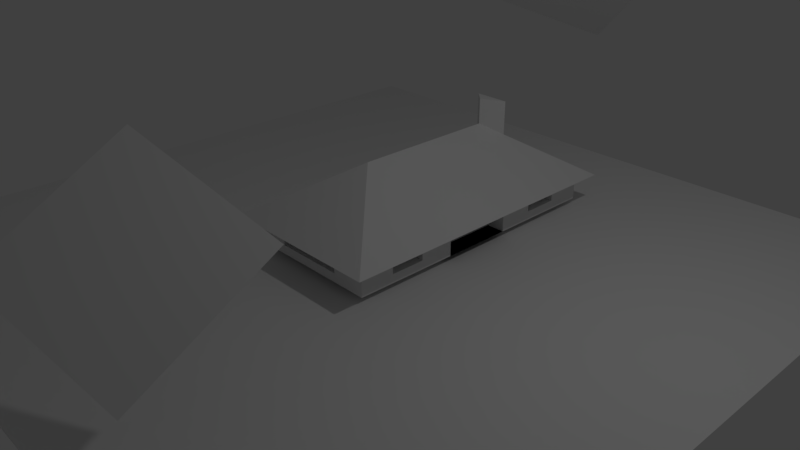 # Source: blenderHouse.blend  (saved by Blender 2.79.0; exported with 4.5.12 LTS)
import bpy
from mathutils import Matrix  # noqa: F401  (used for matrix-valued properties, if any)

bpy.ops.wm.read_factory_settings(use_empty=True)
scene = bpy.context.scene
scene.name = 'Scene'

# ---- collections
col_collection_1 = bpy.data.collections.new('Collection 1'); scene.collection.children.link(col_collection_1)

# ---- materials (node trees are filled in below, after node groups)
mat_material_002 = bpy.data.materials.new('Material.002')
mat_material_002.alpha_threshold = 0.0
mat_material_002.use_transparent_shadow = False
mat_material_002.roughness = 0.5
mat_material_001 = bpy.data.materials.new('Material.001')
mat_material_001.alpha_threshold = 0.0
mat_material_001.use_transparent_shadow = False
mat_material_001.roughness = 0.5

# ---- material node trees

# ---- world
world_world = bpy.data.worlds.new('World'); scene.world = world_world
world_world.color = (0.05088, 0.05088, 0.05088)
world_world.use_sun_shadow = False
world_world.sun_shadow_jitter_overblur = 0.0
world_world.cycles.sampling_method = 'MANUAL'

# ---- cameras
cam_camera = bpy.data.cameras.new('Camera')
cam_camera.clip_end = 100.0
cam_camera.lens = 35.0
cam_camera.sensor_width = 32.0
cam_camera.sensor_height = 18.0
cam_camera.ortho_scale = 7.314
cam_camera.dof.focus_distance = 0.0
cam_camera.dof.aperture_fstop = 128.0

# ---- lights
light_lamp = bpy.data.lights.new('Lamp', 'POINT')
light_lamp.transmission_factor = 0.0
light_lamp.cutoff_distance = 30.0
light_lamp.energy = 100.0
light_lamp.shadow_buffer_clip_start = 1.001
light_lamp.shadow_soft_size = 0.1
light_lamp.shadow_maximum_resolution = 0.006
light_lamp.use_absolute_resolution = True

# ---- meshes
me_plane = bpy.data.meshes.new('Plane')
me_plane.from_pydata([(-1.0, -1.0, 0.0), (1.0, -1.0, 0.0), (-1.0, 1.0, 0.0), (1.0, 1.0, 0.0)], [], [(0, 1, 3, 2)])
me_plane.materials.append(mat_material_002)
me_plane.use_remesh_preserve_volume = False
me_plane.use_remesh_preserve_attributes = False
me_plane.use_mirror_vertex_groups = False
me_plane.update()
me_cube_001 = bpy.data.meshes.new('Cube.001')
me_cube_001.from_pydata([(-1.0, -1.0, -1.0), (-1.0, -1.0, -0.5), (-1.0, 1.0, -1.0), (-1.0, 1.0, -0.5), (1.0, -1.0, -1.0), (1.0, -1.0, -0.5), (1.0, 1.0, -1.0), (1.0, 1.0, -0.5), (0.0, 0.0, 0.1373), (1.2, -1.2, -0.6277), (-1.2, 1.2, -0.6277), (-1.2, -1.2, -0.6277), (1.2, 1.2, -0.6277), (-1.0, 3.086, -0.5), (-1.0, 3.086, -1.0), (1.0, 3.086, -1.0), (1.0, 3.086, -0.5), (-1.2, 3.286, -0.6277), (1.2, 3.286, -0.6277), (0.0, 2.086, 0.1373), (-1.0, 0.0, -1.0), (-1.0, -1.0, -0.75), (-1.0, 0.0, -0.5), (-1.0, 1.0, -0.75), (0.0, 1.0, -1.0), (-1.2, 2.243, -0.6277), (1.0, 0.0, -1.0), (1.0, 0.0, -0.5), (1.0, -1.0, -0.75), (0.0, -1.0, -1.0), (0.0, -1.0, -0.5), (-1.1, -1.1, -0.5638), (1.1, -1.1, -0.5638), (0.2663, 1.1, -0.5638), (1.1, 1.1, -0.5638), (0.0, -1.2, -0.6277), (1.2, 0.0, -0.6277), (0.0, 1.2, -0.6277), (-0.5, -0.5, -0.1813), (-1.2, 0.0, -0.6277), (-0.5, 0.5, -0.1813), (0.5, 0.5, -0.1813), (0.5, -0.5, -0.1813), (-1.0, 3.086, -0.75), (0.0, 3.086, -1.0), (0.0, 3.086, -0.5), (1.0, 3.086, -0.75), (-1.1, 3.186, -0.5638), (1.1, 3.186, -0.5638), (0.0, 3.286, -0.6277), (-0.5, 2.586, -0.1813), (0.5, 2.586, -0.1813), (1.2, 2.243, -0.6277), (-1.0, 2.043, -0.5), (-1.0, 2.043, -1.0), (0.0, 1.043, 0.1373), (1.0, 2.043, -1.0), (1.0, 2.043, -0.5), (0.5, 1.543, -0.1813), (0.0, 2.043, -1.0), (1.1, 2.143, -0.5638), (1.0, 2.043, -0.75), (-0.5, 1.543, -0.1813), (0.0, 3.186, -0.5638), (0.0, 3.086, -0.75), (0.0, -1.1, -0.5638), (-1.1, 0.0, -0.5638), (0.0, 2.243, -0.6277), (1.1, 0.0, -0.5638), (-1.0, 2.043, -0.75), (0.0, 0.0, -1.0), (0.0, -1.0, -0.75), (1.0, 0.0, -0.75), (-1.1, 2.143, -0.5638), (-1.0, 0.0, -0.75), (-1.0, -0.5, -1.0), (-1.0, -1.0, -0.625), (-1.0, 0.5, -0.5), (-1.0, 1.0, -0.875), (-0.5, 1.0, -1.0), (-1.2, 2.765, -0.6277), (1.0, 0.5, -1.0), (1.0, -0.5, -0.5), (1.0, -1.0, -0.875), (0.5, -1.0, -1.0), (-0.5, -1.0, -0.5), (-1.05, -1.05, -0.5319), (1.15, -1.15, -0.5958), (-1.05, 1.05, -0.5319), (1.15, 1.15, -0.5958), (-0.6002, -1.2, -0.6277), (1.2, -0.6002, -0.6277), (0.6002, 1.2, -0.6277), (-0.25, -0.25, -0.02202), (-1.2, 0.6002, -0.6277), (-0.25, 0.25, -0.02202), (0.75, 0.75, -0.3407), (0.75, -0.75, -0.3407), (-1.0, 3.086, -0.875), (-0.5, 3.086, -1.0), (0.5, 3.086, -0.5), (1.0, 3.086, -0.875), (-1.05, 3.136, -0.5319), (1.15, 3.236, -0.5958), (0.6002, 3.286, -0.6277), (-0.25, 2.336, -0.02202), (0.75, 2.836, -0.3407), (1.2, 1.722, -0.6277), (-1.0, 2.564, -0.5), (-1.0, 1.521, -1.0), (0.0, 1.564, 0.1373), (1.0, 2.564, -1.0), (1.0, 1.521, -0.5), (-1.0, 0.5, -1.0), (-1.0, -1.0, -0.875), (-1.0, -0.5, -0.5), (-1.0, 1.0, -0.625), (0.5, 1.0, -1.0), (-1.2, 1.722, -0.6277), (1.0, 1.0, -0.625), (1.0, -0.5, -1.0), (1.0, 0.5, -0.5), (1.0, -1.0, -0.625), (-0.5, -1.0, -1.0), (0.5, -1.0, -0.5), (-1.15, -1.15, -0.5958), (1.05, -1.05, -0.5319), (-1.15, 1.15, -0.5958), (1.05, 1.05, -0.5319), (0.6002, -1.2, -0.6277), (1.2, 0.6002, -0.6277), (-0.6002, 1.2, -0.6277), (-0.75, -0.75, -0.3407), (-1.2, -0.6002, -0.6277), (-0.75, 0.75, -0.3407), (0.25, 0.25, -0.02202), (0.25, -0.25, -0.02202), (-1.0, 3.086, -0.625), (0.5, 3.086, -1.0), (-0.5, 3.086, -0.5), (1.0, 3.086, -0.625), (-1.15, 3.236, -0.5958), (1.05, 3.136, -0.5319), (-0.6002, 3.286, -0.6277), (-0.75, 2.836, -0.3407), (0.25, 2.336, -0.02202), (1.2, 2.765, -0.6277), (-1.0, 1.521, -0.5), (-1.0, 2.564, -1.0), (0.0, 0.5214, 0.1373), (1.0, 1.521, -1.0), (1.0, 2.564, -0.5), (0.5, 2.064, -0.1813), (0.5, 1.021, -0.1813), (0.25, 1.293, -0.02202), (0.75, 1.793, -0.3407), (0.0, 2.564, -1.0), (0.0, 1.521, -1.0), (0.5, 2.043, -1.0), (-0.5, 2.043, -1.0), (1.1, 2.664, -0.5638), (1.1, 1.622, -0.5638), (1.05, 2.093, -0.5319), (1.15, 2.193, -0.5958), (1.0, 2.564, -0.75), (1.0, 1.521, -0.75), (1.0, 2.043, -0.625), (1.0, 2.043, -0.875), (-0.5, 2.064, -0.1813), (-0.5, 1.021, -0.1813), (-0.75, 1.793, -0.3407), (-0.25, 1.293, -0.02202), (0.0, 3.236, -0.5958), (0.0, 3.136, -0.5319), (-0.5501, 3.186, -0.5638), (0.5501, 3.186, -0.5638), (0.0, 2.586, -0.1813), (0.25, 2.836, -0.3407), (-0.25, 2.836, -0.3407), (0.5, 3.086, -0.75), (-0.5, 3.086, -0.75), (0.0, 3.086, -0.875), (0.0, 3.086, -0.625), (0.0, -1.15, -0.5958), (0.0, -1.05, -0.5319), (0.5501, -1.1, -0.5638), (-0.5501, -1.1, -0.5638), (-1.15, 0.0, -0.5958), (-1.05, 0.0, -0.5319), (-1.1, -0.5501, -0.5638), (-1.1, 0.5501, -0.5638), (0.0, 2.765, -0.6277), (0.0, 1.722, -0.6277), (0.6002, 2.243, -0.6277), (-0.6002, 2.243, -0.6277), (0.0, -0.5, -0.1813), (-0.25, -0.75, -0.3407), (0.25, -0.75, -0.3407), (-0.5, 0.0, -0.1813), (-0.75, 0.25, -0.3407), (-0.75, -0.25, -0.3407), (0.5, 0.0, -0.1813), (0.75, -0.25, -0.3407), (0.75, 0.25, -0.3407), (1.15, 0.0, -0.5958), (1.05, 0.0, -0.5319), (1.1, 0.5501, -0.5638), (1.1, -0.5501, -0.5638), (-1.0, 2.564, -0.75), (-1.0, 1.521, -0.75), (-1.0, 2.043, -0.875), (-1.0, 2.043, -0.625), (0.0, -0.5, -1.0), (0.0, 0.5, -1.0), (-0.5, 0.0, -1.0), (0.5, 0.0, -1.0), (-0.5, -1.0, -0.75), (0.5, -1.0, -0.75), (0.0, -1.0, -0.875), (0.0, -1.0, -0.625), (1.0, -0.5, -0.75), (1.0, 0.5, -0.75), (1.0, 0.0, -0.875), (1.0, 0.0, -0.625), (-1.1, 2.664, -0.5638), (-1.1, 1.622, -0.5638), (-1.15, 2.193, -0.5958), (-1.05, 2.093, -0.5319), (-1.0, 0.5, -0.75), (-1.0, -0.5, -0.75), (-1.0, 0.0, -0.875), (-1.0, 0.0, -0.625), (-1.0, -0.5, -0.625), (-1.0, -0.5, -0.875), (-1.0, 0.5, -0.875), (-1.05, 1.571, -0.5319), (-1.15, 1.672, -0.5958), (-1.15, 2.714, -0.5958), (1.0, 0.5, -0.625), (1.0, 0.5, -0.875), (1.0, -0.5, -0.875), (0.5, -1.0, -0.625), (0.5, -1.0, -0.875), (-0.5, -1.0, -0.875), (0.5, 0.5, -1.0), (-0.5, 0.5, -1.0), (-0.5, -0.5, -1.0), (-1.0, 1.521, -0.625), (-1.0, 1.521, -0.875), (-1.0, 2.564, -0.875), (1.05, -0.525, -0.5319), (1.05, 0.525, -0.5319), (1.15, 0.5751, -0.5958), (-0.6002, 1.722, -0.6277), (0.6002, 1.722, -0.6277), (0.6002, 2.765, -0.6277), (-1.05, 0.525, -0.5319), (-1.05, -0.525, -0.5319), (-1.15, -0.5751, -0.5958), (-0.525, -1.05, -0.5319), (0.525, -1.05, -0.5319), (0.5751, -1.15, -0.5958), (-0.5, 3.086, -0.625), (-0.5, 3.086, -0.875), (0.5, 3.086, -0.875), (0.525, 3.136, -0.5319), (-0.525, 3.136, -0.5319), (-0.5751, 3.236, -0.5958), (-0.25, 0.7714, -0.02202), (-0.75, 1.271, -0.3407), (-0.75, 2.314, -0.3407), (1.0, 1.521, -0.875), (1.0, 1.521, -0.625), (1.0, 2.564, -0.625), (1.15, 1.672, -0.5958), (1.05, 1.571, -0.5319), (1.05, 2.614, -0.5319), (-0.5, 1.521, -1.0), (0.5, 1.521, -1.0), (0.5, 2.564, -1.0), (0.75, 1.271, -0.3407), (0.25, 0.7714, -0.02202), (0.25, 1.814, -0.02202), (0.75, 2.314, -0.3407), (-0.5, 2.564, -1.0), (1.15, 2.714, -0.5958), (1.0, 2.564, -0.875), (-0.25, 1.814, -0.02202), (0.5751, 3.236, -0.5958), (0.5, 3.086, -0.625), (-0.5751, -1.15, -0.5958), (-1.15, 0.5751, -0.5958), (-0.6002, 2.765, -0.6277), (1.15, -0.5751, -0.5958), (-1.0, 2.564, -0.625), (0.5, -0.5, -1.0), (-0.5, -1.0, -0.625), (1.0, -0.5, -0.625), (-1.05, 2.614, -0.5319), (-1.0, 0.5, -0.625), (-0.5, 2.647, -0.75), (0.0, 2.647, -0.75), (0.5, 2.647, -0.75), (0.0, 2.647, -0.875), (-0.5, 2.647, -0.875), (0.5, 2.647, -0.875), (0.5, -0.6637, -0.75), (0.0, -0.6637, -0.75), (-0.5, -0.6637, -0.75), (0.0, -0.6637, -0.875), (0.5, -0.6637, -0.875), (-0.5, -0.6637, -0.875), (0.7381, 1.0, -0.875), (0.7381, 1.0, -1.0), (0.7381, 0.5, -1.0), (0.7381, 1.0, -0.625), (0.7381, 1.0, -0.75), (0.7381, 1.521, -1.0), (0.7381, 1.521, -0.75), (0.7381, 0.5, -0.75), (0.7381, 0.5, -0.625), (0.7381, 0.5, -0.875), (0.7381, 1.521, -0.875), (0.7381, 1.521, -0.625), (0.7366, 2.043, -0.875), (0.7366, 2.043, -0.75), (0.7366, 2.564, -0.75), (0.7366, 0.0, -0.75), (0.7366, -0.5, -0.75), (0.7366, 0.0, -0.875), (0.7366, -0.5, -0.875), (0.7366, 2.564, -0.875), (-0.25, 2.336, 0.4634), (0.0, 2.086, 0.5006), (0.25, 2.336, 0.4634), (0.01236, 2.19, 0.4463), (-5.004, -4.964, -1.097), (4.996, -4.964, -1.097), (-5.004, 5.036, -1.097), (4.996, 5.036, -1.097), (0.2249, -4.947, 0.5075), (2.017, -4.505, -0.2617), (0.2234, -3.211, 1.502), (2.016, -2.758, 0.7325)], [(333, 335)], [(299, 77, 3, 116), (298, 108, 13, 102), (297, 82, 5, 122), (296, 85, 1, 76), (295, 120, 4, 84), (294, 108, 13, 137), (293, 87, 9, 91), (5, 82, 97), (3, 77, 134), (1, 85, 132), (292, 80, 17, 143), (291, 127, 10, 94), (290, 125, 11, 90), (289, 100, 16, 140), (16, 100, 106), (288, 103, 18, 104), (287, 110, 19, 105), (286, 111, 15, 101), (285, 146, 18, 103), (284, 148, 14, 99), (283, 151, 16, 106), (282, 152, 51, 145), (281, 153, 58, 154), (280, 112, 57, 155), (279, 156, 44, 138), (278, 157, 59, 158), (277, 109, 54, 159), (276, 160, 48, 142), (275, 161, 60, 162), (274, 107, 52, 163), (273, 164, 46, 140), (272, 165, 61, 166), (271, 150, 56, 167), (270, 168, 50, 144), (269, 169, 62, 170), (268, 149, 55, 171), (267, 172, 49, 143), (266, 173, 63, 174), (265, 142, 48, 175), (51, 176, 145), (51, 177, 176), (45, 139, 178), (264, 179, 46, 101), (181, 263, 304, 303), (262, 139, 45, 182), (261, 183, 35, 129), (260, 184, 65, 185), (259, 86, 31, 186), (258, 187, 39, 133), (257, 188, 66, 189), (256, 88, 33, 190), (255, 191, 49, 104), (254, 192, 67, 193), (253, 118, 25, 194), (38, 195, 93), (38, 196, 195), (30, 124, 197), (40, 198, 95), (40, 199, 198), (22, 115, 200), (42, 201, 136), (42, 202, 201), (27, 121, 203), (252, 204, 36, 130), (251, 205, 68, 206), (250, 126, 32, 207), (249, 208, 43, 98), (248, 209, 69, 210), (247, 147, 53, 211), (246, 212, 29, 123), (245, 213, 70, 214), (244, 81, 26, 215), (243, 216, 21, 114), (242, 217, 306, 310), (241, 124, 30, 219), (240, 220, 28, 83), (239, 221, 72, 222), (238, 121, 27, 223), (237, 224, 47, 141), (236, 225, 73, 226), (235, 147, 53, 227), (234, 228, 23, 78), (233, 229, 74, 230), (232, 115, 22, 231), (229, 232, 231, 74), (21, 76, 232, 229), (76, 1, 115, 232), (75, 233, 230, 20), (0, 114, 233, 75), (114, 21, 229, 233), (113, 234, 78, 2), (20, 230, 234, 113), (230, 74, 228, 234), (225, 235, 227, 73), (33, 88, 235, 225), (88, 3, 147, 235), (118, 236, 226, 25), (10, 127, 236, 118), (127, 33, 225, 236), (80, 237, 141, 17), (25, 226, 237, 80), (226, 73, 224, 237), (221, 238, 223, 72), (6, 150, 317, 313), (119, 7, 121, 238), (81, 239, 222, 26), (239, 81, 314, 321), (238, 221, 319, 320), (120, 240, 83, 4), (26, 222, 240, 120), (222, 72, 327, 329), (217, 241, 219, 71), (28, 122, 241, 217), (122, 5, 124, 241), (84, 242, 218, 29), (4, 83, 242, 84), (83, 28, 217, 242), (123, 243, 114, 0), (29, 218, 243, 123), (243, 218, 309, 311), (213, 244, 215, 70), (24, 117, 244, 213), (117, 6, 81, 244), (113, 245, 214, 20), (2, 79, 245, 113), (79, 24, 213, 245), (75, 246, 123, 0), (20, 214, 246, 75), (214, 70, 212, 246), (209, 247, 211, 69), (23, 116, 247, 209), (116, 3, 147, 247), (109, 248, 210, 54), (2, 78, 248, 109), (78, 23, 209, 248), (148, 249, 98, 14), (54, 210, 249, 148), (210, 69, 208, 249), (205, 250, 207, 68), (27, 82, 250, 205), (82, 5, 126, 250), (128, 251, 206, 34), (7, 121, 251, 128), (121, 27, 205, 251), (89, 252, 130, 12), (34, 206, 252, 89), (206, 68, 204, 252), (203, 96, 41), (203, 121, 96), (121, 7, 96), (201, 203, 41), (201, 202, 203), (202, 27, 203), (136, 135, 8), (136, 201, 135), (201, 41, 135), (200, 132, 38), (200, 115, 132), (115, 1, 132), (198, 200, 38), (198, 199, 200), (199, 22, 200), (95, 93, 8), (95, 198, 93), (198, 38, 93), (197, 97, 42), (197, 124, 97), (124, 5, 97), (195, 197, 42), (195, 196, 197), (196, 30, 197), (93, 136, 8), (93, 195, 136), (195, 42, 136), (192, 253, 194, 67), (37, 131, 253, 192), (131, 10, 118, 253), (107, 254, 193, 52), (12, 92, 254, 107), (92, 37, 192, 254), (146, 255, 104, 18), (52, 193, 255, 146), (193, 67, 191, 255), (188, 256, 190, 66), (22, 77, 256, 188), (77, 3, 88, 256), (86, 257, 189, 31), (1, 115, 257, 86), (115, 22, 188, 257), (125, 258, 133, 11), (31, 189, 258, 125), (189, 66, 187, 258), (184, 259, 186, 65), (30, 85, 259, 184), (85, 1, 86, 259), (126, 260, 185, 32), (5, 124, 260, 126), (124, 30, 184, 260), (87, 261, 129, 9), (32, 185, 261, 87), (185, 65, 183, 261), (180, 262, 182, 64), (43, 137, 262, 180), (137, 13, 139, 262), (99, 263, 181, 44), (14, 98, 263, 99), (98, 43, 180, 263), (138, 264, 101, 15), (44, 181, 264, 138), (180, 64, 301, 300), (178, 144, 50), (178, 139, 144), (139, 13, 144), (176, 178, 50), (176, 177, 178), (177, 45, 178), (145, 105, 332, 334), (145, 176, 105), (176, 50, 105), (173, 265, 175, 63), (45, 100, 265, 173), (100, 16, 142, 265), (102, 266, 174, 47), (13, 139, 266, 102), (139, 45, 173, 266), (141, 267, 143, 17), (47, 174, 267, 141), (174, 63, 172, 267), (169, 268, 171, 62), (40, 95, 268, 169), (95, 8, 149, 268), (147, 269, 170, 53), (3, 134, 269, 147), (134, 40, 169, 269), (108, 270, 144, 13), (53, 170, 270, 108), (170, 62, 168, 270), (165, 271, 167, 61), (165, 272, 323, 318), (150, 271, 322, 317), (112, 272, 166, 57), (7, 119, 272, 112), (119, 238, 320, 315), (151, 273, 140, 16), (57, 166, 273, 151), (166, 61, 164, 273), (161, 274, 163, 60), (34, 89, 274, 161), (89, 12, 107, 274), (112, 275, 162, 57), (7, 128, 275, 112), (128, 34, 161, 275), (151, 276, 142, 16), (57, 162, 276, 151), (162, 60, 160, 276), (157, 277, 159, 59), (24, 79, 277, 157), (79, 2, 109, 277), (150, 278, 158, 56), (6, 117, 278, 150), (117, 24, 157, 278), (111, 279, 138, 15), (56, 158, 279, 111), (158, 59, 156, 279), (153, 280, 155, 58), (41, 96, 280, 153), (96, 7, 112, 280), (149, 281, 154, 55), (8, 135, 281, 149), (135, 41, 153, 281), (110, 282, 145, 19), (55, 154, 282, 110), (154, 58, 152, 282), (152, 283, 106, 51), (58, 155, 283, 152), (155, 57, 151, 283), (156, 284, 99, 44), (59, 159, 284, 156), (159, 54, 148, 284), (160, 285, 103, 48), (60, 163, 285, 160), (163, 52, 146, 285), (164, 286, 101, 46), (286, 164, 326, 331), (167, 56, 111, 286), (168, 287, 105, 50), (62, 171, 287, 168), (171, 55, 110, 287), (172, 288, 104, 49), (63, 175, 288, 172), (175, 48, 103, 288), (106, 177, 51), (106, 100, 177), (100, 45, 177), (179, 289, 140, 46), (64, 182, 289, 179), (182, 45, 100, 289), (183, 290, 90, 35), (65, 186, 290, 183), (186, 31, 125, 290), (187, 291, 94, 39), (66, 190, 291, 187), (190, 33, 127, 291), (191, 292, 143, 49), (67, 194, 292, 191), (194, 25, 80, 292), (132, 196, 38), (132, 85, 196), (85, 30, 196), (134, 199, 40), (134, 77, 199), (77, 22, 199), (97, 202, 42), (97, 82, 202), (82, 27, 202), (204, 293, 91, 36), (68, 207, 293, 204), (207, 32, 87, 293), (208, 294, 137, 43), (69, 211, 294, 208), (211, 53, 108, 294), (212, 295, 84, 29), (70, 215, 295, 212), (215, 26, 120, 295), (216, 296, 76, 21), (71, 219, 296, 216), (219, 30, 85, 296), (220, 297, 122, 28), (72, 223, 297, 220), (223, 27, 82, 297), (224, 298, 102, 47), (73, 227, 298, 224), (227, 53, 108, 298), (228, 299, 116, 23), (74, 231, 299, 228), (231, 22, 77, 299), (304, 300, 301, 303), (303, 301, 302, 305), (179, 264, 305, 302), (264, 181, 303, 305), (64, 179, 302, 301), (263, 180, 300, 304), (310, 306, 307, 309), (309, 307, 308, 311), (71, 216, 308, 307), (218, 242, 310, 309), (216, 243, 311, 308), (217, 71, 307, 306), (316, 315, 320, 319), (313, 312, 321, 314), (312, 316, 319, 321), (316, 312, 322, 318), (312, 313, 317, 322), (315, 316, 318, 323), (272, 119, 315, 323), (271, 165, 318, 322), (221, 239, 321, 319), (81, 6, 313, 314), (329, 327, 328, 330), (325, 324, 331, 326), (72, 220, 328, 327), (61, 167, 324, 325), (220, 240, 330, 328), (167, 286, 331, 324), (240, 222, 329, 330), (164, 61, 325, 326), (334, 332, 333), (19, 145, 334, 333), (105, 19, 333, 332), (336, 337, 339, 338), (340, 341, 343, 342)])
_ca = me_cube_001.color_attributes.new('Col', 'BYTE_COLOR', 'CORNER')
_ca.data.foreach_set('color', [0.8148, 0.8963, 0.8963, 1.0, 0.2874, 1.0, 0.2384, 1.0, 0.8879, 0.8796, 0.9911, 1.0, 0.8714, 0.8879, 0.9734, 1.0, 0.8963, 0.8796, 1.0, 1.0, 0.8963, 0.8796, 1.0, 1.0, 0.8963, 0.8796, 1.0, 1.0, 0.8963, 0.8796, 1.0, 1.0, 1.0, 1.0, 1.0, 1.0, 1.0, 1.0, 1.0, 1.0, 1.0, 1.0, 1.0, 1.0, 1.0, 1.0, 1.0, 1.0, 1.0, 1.0, 1.0, 1.0, 1.0, 1.0, 1.0, 1.0, 1.0, 1.0, 1.0, 1.0, 1.0, 1.0, 1.0, 1.0, 1.0, 1.0, 1.0, 1.0, 1.0, 1.0, 1.0, 1.0, 1.0, 1.0, 1.0, 1.0, 1.0, 1.0, 1.0, 1.0, 1.0, 1.0, 1.0, 1.0, 1.0, 1.0, 1.0, 1.0, 1.0, 1.0, 1.0, 1.0, 1.0, 1.0, 1.0, 1.0, 0.8963, 0.8796, 1.0, 1.0, 0.8963, 0.8796, 1.0, 1.0, 0.8963, 0.8796, 1.0, 1.0, 0.8963, 0.8796, 1.0, 1.0, 0.8963, 0.8796, 1.0, 1.0, 0.8963, 0.8796, 1.0, 1.0, 0.8963, 0.8796, 1.0, 1.0, 0.8963, 0.8796, 1.0, 1.0, 0.8963, 0.8796, 1.0, 1.0, 0.8963, 0.8796, 1.0, 1.0, 0.8879, 0.8796, 0.9911, 1.0, 0.7305, 0.9131, 0.7758, 1.0, 0.4851, 0.9473, 0.4621, 1.0, 1.0, 1.0, 1.0, 1.0, 1.0, 1.0, 1.0, 1.0, 1.0, 1.0, 1.0, 1.0, 1.0, 1.0, 1.0, 1.0, 0.8963, 0.8796, 1.0, 1.0, 0.8963, 0.8796, 0.9911, 1.0, 0.8963, 0.8796, 1.0, 1.0, 0.8963, 0.8796, 1.0, 1.0, 0.8796, 0.8879, 0.9823, 1.0, 0.8963, 0.8796, 1.0, 1.0, 0.8469, 0.8879, 0.9301, 1.0, 0.8963, 0.8796, 1.0, 1.0, 1.0, 1.0, 1.0, 1.0, 1.0, 1.0, 1.0, 1.0, 1.0, 1.0, 1.0, 1.0, 1.0, 1.0, 1.0, 1.0, 0.8963, 0.8796, 1.0, 1.0, 0.7758, 0.8963, 0.8963, 1.0, 0.2122, 1.0, 0.3864, 1.0, 0.8963, 0.8796, 1.0, 1.0, 0.8714, 0.8879, 0.9734, 1.0, 0.6867, 0.9131, 0.7231, 1.0, 0.8963, 0.8796, 1.0, 1.0, 0.8879, 0.8796, 0.9911, 1.0, 0.8963, 0.8796, 1.0, 1.0, 0.8963, 0.8796, 1.0, 1.0, 0.8879, 0.8796, 0.9911, 1.0, 0.8963, 0.8796, 1.0, 1.0, 0.8963, 0.8796, 1.0, 1.0, 0.4508, 0.956, 0.4342, 1.0, 0.8796, 0.8796, 0.9734, 1.0, 0.8963, 0.8796, 1.0, 1.0, 0.8963, 0.8796, 1.0, 1.0, 0.6867, 0.9131, 0.7231, 1.0, 0.8714, 0.8879, 0.9734, 1.0, 1.0, 1.0, 1.0, 1.0, 1.0, 1.0, 1.0, 1.0, 1.0, 1.0, 1.0, 1.0, 1.0, 1.0, 1.0, 1.0, 0.2122, 1.0, 0.3864, 1.0, 0.8963, 0.8796, 1.0, 1.0, 0.8963, 0.8796, 1.0, 1.0, 0.2122, 1.0, 0.3864, 1.0, 0.8963, 0.8796, 1.0, 1.0, 0.2159, 1.0, 0.3916, 1.0, 0.2195, 1.0, 0.3968, 1.0, 0.8963, 0.8796, 1.0, 1.0, 0.8963, 0.8796, 1.0, 1.0, 0.2122, 1.0, 0.3864, 1.0, 0.2159, 1.0, 0.3916, 1.0, 0.8963, 0.8796, 1.0, 1.0, 0.2122, 1.0, 0.3864, 1.0, 0.8963, 0.8796, 1.0, 1.0, 0.8963, 0.8796, 1.0, 1.0, 0.2122, 1.0, 0.3864, 1.0, 1.0, 1.0, 1.0, 1.0, 1.0, 1.0, 1.0, 1.0, 1.0, 1.0, 1.0, 1.0, 1.0, 1.0, 1.0, 1.0, 1.0, 1.0, 1.0, 1.0, 1.0, 1.0, 1.0, 1.0, 1.0, 1.0, 1.0, 1.0, 1.0, 1.0, 1.0, 1.0, 1.0, 1.0, 1.0, 1.0, 1.0, 1.0, 1.0, 1.0, 1.0, 1.0, 1.0, 1.0, 1.0, 1.0, 1.0, 1.0, 0.8963, 0.8796, 1.0, 1.0, 0.8963, 0.8796, 1.0, 1.0, 0.8963, 0.8796, 1.0, 1.0, 0.8963, 0.8796, 1.0, 1.0, 0.8963, 0.8796, 1.0, 1.0, 0.8963, 0.8796, 1.0, 1.0, 0.8963, 0.8796, 1.0, 1.0, 0.8963, 0.8796, 1.0, 1.0, 0.8963, 0.8796, 1.0, 1.0, 0.8963, 0.8796, 1.0, 1.0, 0.8963, 0.8796, 1.0, 1.0, 0.8963, 0.8796, 1.0, 1.0, 0.8963, 0.8796, 1.0, 1.0, 0.8963, 0.8796, 1.0, 1.0, 0.8963, 0.8796, 1.0, 1.0, 0.8963, 0.8796, 1.0, 1.0, 0.8963, 0.8796, 1.0, 1.0, 0.8963, 0.8796, 1.0, 1.0, 0.8963, 0.8796, 1.0, 1.0, 0.8963, 0.8796, 1.0, 1.0, 0.8963, 0.8796, 1.0, 1.0, 0.8963, 0.8796, 1.0, 1.0, 0.8963, 0.8796, 1.0, 1.0, 0.8963, 0.8796, 1.0, 1.0, 0.7835, 0.9047, 0.8388, 1.0, 0.8963, 0.8796, 0.9911, 1.0, 0.8963, 0.8796, 1.0, 1.0, 0.5395, 0.9473, 0.5333, 1.0, 0.8963, 0.8796, 1.0, 1.0, 0.8879, 0.8796, 0.9911, 1.0, 0.8963, 0.8796, 1.0, 1.0, 0.8963, 0.8796, 1.0, 1.0, 0.8963, 0.8796, 1.0, 1.0, 0.8963, 0.8796, 1.0, 1.0, 0.8963, 0.8796, 1.0, 1.0, 0.8963, 0.8796, 1.0, 1.0, 0.8963, 0.8796, 1.0, 1.0, 0.8963, 0.8796, 1.0, 1.0, 0.8963, 0.8796, 1.0, 1.0, 0.8963, 0.8796, 1.0, 1.0, 0.8963, 0.8796, 1.0, 1.0, 0.8963, 0.8796, 1.0, 1.0, 0.8963, 0.8796, 1.0, 1.0, 0.8963, 0.8796, 1.0, 1.0, 0.8879, 0.8796, 0.9911, 1.0, 0.8963, 0.8796, 1.0, 1.0, 0.8963, 0.8796, 1.0, 1.0, 0.8963, 0.8796, 1.0, 1.0, 0.2195, 1.0, 0.3968, 1.0, 0.8963, 0.8796, 1.0, 1.0, 0.8963, 0.8796, 1.0, 1.0, 0.2195, 1.0, 0.3968, 1.0, 0.2122, 1.0, 0.3864, 1.0, 0.8963, 0.8796, 1.0, 1.0, 0.855, 0.8879, 0.9647, 1.0, 0.8963, 0.8796, 1.0, 1.0, 0.7758, 0.8879, 0.9047, 1.0, 0.8963, 0.8796, 1.0, 1.0, 0.8963, 0.8796, 1.0, 1.0, 0.8963, 0.8796, 1.0, 1.0, 0.8963, 0.8796, 1.0, 1.0, 0.8963, 0.8796, 1.0, 1.0, 0.8963, 0.8796, 1.0, 1.0, 0.8963, 0.8796, 1.0, 1.0, 0.8963, 0.8796, 1.0, 1.0, 1.0, 1.0, 1.0, 1.0, 1.0, 1.0, 1.0, 1.0, 1.0, 1.0, 1.0, 1.0, 1.0, 1.0, 1.0, 1.0, 0.8963, 0.8796, 1.0, 1.0, 0.8963, 0.8796, 1.0, 1.0, 0.8963, 0.8796, 1.0, 1.0, 0.8963, 0.8796, 1.0, 1.0, 0.8963, 0.8796, 1.0, 1.0, 0.8714, 0.8879, 0.9647, 1.0, 0.8879, 0.8796, 0.9911, 1.0, 0.8963, 0.8796, 1.0, 1.0, 0.6654, 0.9131, 0.7011, 1.0, 0.8963, 0.8796, 1.0, 1.0, 0.8963, 0.8796, 1.0, 1.0, 0.7758, 0.9047, 0.8308, 1.0, 0.8963, 0.8796, 1.0, 1.0, 0.8963, 0.8796, 1.0, 1.0, 0.8963, 0.8796, 1.0, 1.0, 0.8963, 0.8796, 1.0, 1.0, 0.8714, 0.8879, 0.9734, 1.0, 0.8963, 0.8796, 1.0, 1.0, 0.8963, 0.8796, 1.0, 1.0, 0.8963, 0.8796, 0.9911, 1.0, 0.3712, 0.9734, 0.3325, 1.0, 0.491, 0.956, 0.4793, 1.0, 0.2705, 1.0, 0.2195, 1.0, 0.6795, 0.9216, 0.7084, 1.0, 1.0, 1.0, 1.0, 1.0, 1.0, 1.0, 1.0, 1.0, 1.0, 1.0, 1.0, 1.0, 1.0, 1.0, 1.0, 1.0, 1.0, 1.0, 1.0, 1.0, 1.0, 1.0, 1.0, 1.0, 1.0, 1.0, 1.0, 1.0, 1.0, 1.0, 1.0, 1.0, 1.0, 1.0, 1.0, 1.0, 1.0, 1.0, 1.0, 1.0, 1.0, 1.0, 1.0, 1.0, 1.0, 1.0, 1.0, 1.0, 0.8963, 0.8796, 1.0, 1.0, 0.8963, 0.8796, 1.0, 1.0, 0.8963, 0.8796, 1.0, 1.0, 0.8963, 0.8796, 1.0, 1.0, 0.8963, 0.8796, 1.0, 1.0, 0.8963, 0.8796, 1.0, 1.0, 0.8632, 0.8879, 0.956, 1.0, 0.8879, 0.8796, 0.9911, 1.0, 0.8963, 0.8796, 1.0, 1.0, 0.8963, 0.8796, 1.0, 1.0, 0.8963, 0.8796, 1.0, 1.0, 0.8963, 0.8796, 1.0, 1.0, 0.8963, 0.8796, 1.0, 1.0, 0.8963, 0.8796, 1.0, 1.0, 0.8963, 0.8796, 1.0, 1.0, 0.8963, 0.8796, 1.0, 1.0, 0.8796, 0.8879, 0.9823, 1.0, 0.8963, 0.8796, 1.0, 1.0, 0.8963, 0.8796, 1.0, 1.0, 0.2122, 1.0, 0.3864, 1.0, 0.6724, 0.9047, 0.8148, 1.0, 0.8963, 0.8796, 1.0, 1.0, 0.7835, 0.8963, 0.9047, 1.0, 0.2122, 1.0, 0.3864, 1.0, 0.8963, 0.8796, 1.0, 1.0, 0.8963, 0.8796, 1.0, 1.0, 0.2232, 0.9911, 0.3968, 1.0, 0.8963, 0.8796, 1.0, 1.0, 0.8963, 0.8796, 1.0, 1.0, 0.8963, 0.8796, 1.0, 1.0, 0.8963, 0.8796, 1.0, 1.0, 0.8963, 0.8796, 1.0, 1.0, 0.8963, 0.8796, 1.0, 1.0, 0.8963, 0.8796, 1.0, 1.0, 0.8963, 0.8796, 1.0, 1.0, 0.8963, 0.8796, 1.0, 1.0, 0.8963, 0.8796, 1.0, 1.0, 0.8963, 0.8796, 1.0, 1.0, 0.8963, 0.8796, 1.0, 1.0, 0.8963, 0.8796, 1.0, 1.0, 0.8963, 0.8796, 1.0, 1.0, 0.8963, 0.8796, 1.0, 1.0, 0.8963, 0.8796, 1.0, 1.0, 0.8963, 0.8796, 1.0, 1.0, 0.8963, 0.8796, 1.0, 1.0, 0.8963, 0.8796, 1.0, 1.0, 0.8796, 0.8879, 0.9734, 1.0, 0.8963, 0.8796, 1.0, 1.0, 0.8963, 0.8796, 1.0, 1.0, 0.8963, 0.8796, 1.0, 1.0, 0.8796, 0.8879, 0.9823, 1.0, 1.0, 1.0, 1.0, 1.0, 1.0, 1.0, 1.0, 1.0, 1.0, 1.0, 1.0, 1.0, 1.0, 1.0, 1.0, 1.0, 1.0, 1.0, 1.0, 1.0, 1.0, 1.0, 1.0, 1.0, 1.0, 1.0, 1.0, 1.0, 1.0, 1.0, 1.0, 1.0, 1.0, 1.0, 1.0, 1.0, 1.0, 1.0, 1.0, 1.0, 1.0, 1.0, 1.0, 1.0, 1.0, 1.0, 1.0, 1.0, 0.8963, 0.8796, 1.0, 1.0, 0.8963, 0.8796, 1.0, 1.0, 0.8963, 0.8796, 1.0, 1.0, 0.8963, 0.8796, 1.0, 1.0, 0.2705, 1.0, 0.2195, 1.0, 0.2705, 1.0, 0.2195, 1.0, 0.2705, 1.0, 0.2195, 1.0, 0.2705, 1.0, 0.2195, 1.0, 1.0, 1.0, 1.0, 1.0, 1.0, 1.0, 1.0, 1.0, 1.0, 1.0, 1.0, 1.0, 1.0, 1.0, 1.0, 1.0, 0.8963, 0.8796, 1.0, 1.0, 0.8963, 0.8796, 1.0, 1.0, 0.8963, 0.8796, 1.0, 1.0, 0.8963, 0.8796, 1.0, 1.0, 0.8963, 0.8796, 1.0, 1.0, 0.8963, 0.8796, 1.0, 1.0, 0.8963, 0.8796, 1.0, 1.0, 0.8963, 0.8796, 1.0, 1.0, 1.0, 1.0, 1.0, 1.0, 1.0, 1.0, 1.0, 1.0, 1.0, 1.0, 1.0, 1.0, 1.0, 1.0, 1.0, 1.0, 0.8963, 0.8796, 1.0, 1.0, 0.8963, 0.8796, 1.0, 1.0, 0.8963, 0.8796, 1.0, 1.0, 0.8963, 0.8796, 1.0, 1.0, 0.8963, 0.8796, 1.0, 1.0, 0.8963, 0.8796, 1.0, 1.0, 0.8963, 0.8796, 1.0, 1.0, 0.8963, 0.8796, 1.0, 1.0, 0.8963, 0.8796, 1.0, 1.0, 0.8963, 0.8796, 1.0, 1.0, 0.8963, 0.8796, 1.0, 1.0, 0.8963, 0.8796, 1.0, 1.0, 0.8963, 0.8796, 1.0, 1.0, 0.8963, 0.8796, 1.0, 1.0, 0.8963, 0.8796, 1.0, 1.0, 0.8963, 0.8796, 1.0, 1.0, 0.8963, 0.8796, 1.0, 1.0, 0.8963, 0.8796, 1.0, 1.0, 0.8963, 0.8796, 1.0, 1.0, 0.8963, 0.8796, 1.0, 1.0, 1.0, 1.0, 1.0, 1.0, 1.0, 1.0, 1.0, 1.0, 1.0, 1.0, 1.0, 1.0, 1.0, 1.0, 1.0, 1.0, 0.8963, 0.8796, 1.0, 1.0, 0.8879, 0.8796, 0.9911, 1.0, 0.8963, 0.8796, 1.0, 1.0, 0.8963, 0.8796, 1.0, 1.0, 0.8963, 0.8796, 1.0, 1.0, 0.8963, 0.8796, 1.0, 1.0, 0.8879, 0.8796, 0.9911, 1.0, 0.8963, 0.8796, 1.0, 1.0, 1.0, 1.0, 1.0, 1.0, 1.0, 1.0, 1.0, 1.0, 1.0, 1.0, 1.0, 1.0, 1.0, 1.0, 1.0, 1.0, 0.8963, 0.8796, 1.0, 1.0, 0.8963, 0.8796, 1.0, 1.0, 0.8963, 0.8796, 1.0, 1.0, 0.8963, 0.8796, 1.0, 1.0, 0.3095, 1.0, 0.2582, 1.0, 0.8308, 0.8963, 0.9301, 1.0, 0.8963, 0.8796, 1.0, 1.0, 0.8963, 0.8796, 1.0, 1.0, 0.8308, 0.8963, 0.9301, 1.0, 0.8963, 0.8796, 1.0, 1.0, 0.8963, 0.8796, 1.0, 1.0, 0.8963, 0.8796, 1.0, 1.0, 0.8963, 0.8796, 1.0, 1.0, 0.8963, 0.8796, 1.0, 1.0, 0.8963, 0.8796, 1.0, 1.0, 0.8963, 0.8796, 1.0, 1.0, 0.8963, 0.8796, 1.0, 1.0, 0.8963, 0.8796, 1.0, 1.0, 0.8963, 0.8796, 1.0, 1.0, 0.8963, 0.8796, 1.0, 1.0, 0.8963, 0.8796, 1.0, 1.0, 0.8963, 0.8796, 1.0, 1.0, 0.8963, 0.8796, 1.0, 1.0, 0.8963, 0.8796, 1.0, 1.0, 0.8963, 0.8796, 1.0, 1.0, 0.8963, 0.8796, 1.0, 1.0, 0.8963, 0.8796, 1.0, 1.0, 0.8963, 0.8796, 1.0, 1.0, 0.2705, 1.0, 0.2195, 1.0, 0.2705, 1.0, 0.2195, 1.0, 0.2705, 1.0, 0.2195, 1.0, 0.2705, 1.0, 0.2195, 1.0, 0.8632, 0.8879, 0.9647, 1.0, 0.8963, 0.8796, 1.0, 1.0, 0.8963, 0.8796, 1.0, 1.0, 0.8963, 0.8796, 1.0, 1.0, 0.8963, 0.8796, 1.0, 1.0, 0.8963, 0.8796, 1.0, 1.0, 0.8963, 0.8796, 1.0, 1.0, 0.8963, 0.8796, 1.0, 1.0, 0.8963, 0.8796, 1.0, 1.0, 0.8963, 0.8796, 0.9911, 1.0, 0.8963, 0.8796, 1.0, 1.0, 0.8963, 0.8796, 1.0, 1.0, 0.8963, 0.8796, 0.9911, 1.0, 0.8632, 0.8796, 0.956, 1.0, 0.8963, 0.8796, 1.0, 1.0, 0.8963, 0.8796, 1.0, 1.0, 0.8963, 0.8796, 1.0, 1.0, 0.8963, 0.8796, 1.0, 1.0, 0.8963, 0.8796, 1.0, 1.0, 0.8963, 0.8796, 1.0, 1.0, 0.8963, 0.8796, 1.0, 1.0, 0.8963, 0.8796, 1.0, 1.0, 0.8963, 0.8796, 1.0, 1.0, 0.8963, 0.8796, 1.0, 1.0, 0.8963, 0.8796, 1.0, 1.0, 0.8963, 0.8796, 1.0, 1.0, 0.8963, 0.8796, 1.0, 1.0, 0.8963, 0.8796, 1.0, 1.0, 0.8963, 0.8796, 1.0, 1.0, 0.8963, 0.8796, 1.0, 1.0, 0.8963, 0.8796, 1.0, 1.0, 0.8963, 0.8796, 1.0, 1.0, 0.8963, 0.8796, 1.0, 1.0, 0.8963, 0.8796, 1.0, 1.0, 0.8963, 0.8796, 1.0, 1.0, 0.8963, 0.8796, 1.0, 1.0, 1.0, 1.0, 1.0, 1.0, 1.0, 1.0, 1.0, 1.0, 1.0, 1.0, 1.0, 1.0, 1.0, 1.0, 1.0, 1.0, 0.8963, 0.8796, 1.0, 1.0, 0.8963, 0.8796, 1.0, 1.0, 0.8963, 0.8796, 1.0, 1.0, 0.8963, 0.8796, 1.0, 1.0, 0.8963, 0.8796, 1.0, 1.0, 0.8963, 0.8796, 1.0, 1.0, 0.8963, 0.8796, 1.0, 1.0, 0.8963, 0.8796, 1.0, 1.0, 0.2705, 1.0, 0.2195, 1.0, 0.2705, 1.0, 0.2195, 1.0, 0.2705, 1.0, 0.2195, 1.0, 0.2705, 1.0, 0.2195, 1.0, 0.8963, 0.8796, 1.0, 1.0, 0.8963, 0.8796, 1.0, 1.0, 0.8963, 0.8796, 1.0, 1.0, 0.8469, 0.8879, 0.9473, 1.0, 0.8963, 0.8796, 1.0, 1.0, 0.8963, 0.8796, 1.0, 1.0, 0.8963, 0.8796, 1.0, 1.0, 0.8963, 0.8796, 1.0, 1.0, 0.8963, 0.8796, 1.0, 1.0, 0.8963, 0.8796, 1.0, 1.0, 0.8963, 0.8796, 1.0, 1.0, 0.8963, 0.8796, 1.0, 1.0, 0.8963, 0.8796, 1.0, 1.0, 0.8963, 0.8796, 1.0, 1.0, 0.8963, 0.8796, 1.0, 1.0, 0.8963, 0.8796, 1.0, 1.0, 0.8963, 0.8796, 1.0, 1.0, 0.8963, 0.8796, 1.0, 1.0, 0.8963, 0.8796, 1.0, 1.0, 0.8963, 0.8796, 1.0, 1.0, 1.0, 1.0, 1.0, 1.0, 1.0, 1.0, 1.0, 1.0, 1.0, 1.0, 1.0, 1.0, 1.0, 1.0, 1.0, 1.0, 0.8879, 0.8879, 0.9823, 1.0, 0.8963, 0.8796, 1.0, 1.0, 0.8963, 0.8796, 1.0, 1.0, 0.8963, 0.8796, 1.0, 1.0, 0.7305, 0.9131, 0.7835, 1.0, 0.8963, 0.8796, 1.0, 1.0, 0.8963, 0.8796, 1.0, 1.0, 0.8879, 0.8879, 0.9823, 1.0, 0.8963, 0.8796, 1.0, 1.0, 0.8963, 0.8796, 1.0, 1.0, 0.8963, 0.8796, 1.0, 1.0, 0.8963, 0.8796, 1.0, 1.0, 0.8963, 0.8796, 1.0, 1.0, 0.8963, 0.8796, 1.0, 1.0, 0.8963, 0.8796, 1.0, 1.0, 0.8963, 0.8796, 1.0, 1.0, 0.8963, 0.8796, 1.0, 1.0, 0.8963, 0.8796, 1.0, 1.0, 0.8963, 0.8796, 1.0, 1.0, 0.8963, 0.8796, 1.0, 1.0, 0.8963, 0.8796, 1.0, 1.0, 0.8963, 0.8796, 1.0, 1.0, 0.8963, 0.8796, 1.0, 1.0, 0.8963, 0.8796, 1.0, 1.0, 1.0, 1.0, 1.0, 1.0, 1.0, 1.0, 1.0, 1.0, 1.0, 1.0, 1.0, 1.0, 1.0, 1.0, 1.0, 1.0, 1.0, 1.0, 1.0, 1.0, 1.0, 1.0, 1.0, 1.0, 1.0, 1.0, 1.0, 1.0, 1.0, 1.0, 1.0, 1.0, 0.8963, 0.8796, 1.0, 1.0, 0.8963, 0.8796, 1.0, 1.0, 0.8963, 0.8796, 1.0, 1.0, 0.8963, 0.8796, 1.0, 1.0, 1.0, 1.0, 1.0, 1.0, 1.0, 1.0, 1.0, 1.0, 1.0, 1.0, 1.0, 1.0, 1.0, 1.0, 1.0, 1.0, 1.0, 1.0, 1.0, 1.0, 1.0, 1.0, 1.0, 1.0, 1.0, 1.0, 1.0, 1.0, 1.0, 1.0, 1.0, 1.0, 1.0, 1.0, 1.0, 1.0, 1.0, 1.0, 1.0, 1.0, 1.0, 1.0, 1.0, 1.0, 1.0, 1.0, 1.0, 1.0, 1.0, 1.0, 1.0, 1.0, 1.0, 1.0, 1.0, 1.0, 1.0, 1.0, 1.0, 1.0, 1.0, 1.0, 1.0, 1.0, 1.0, 1.0, 1.0, 1.0, 1.0, 1.0, 1.0, 1.0, 1.0, 1.0, 1.0, 1.0, 1.0, 1.0, 1.0, 1.0, 1.0, 1.0, 1.0, 1.0, 1.0, 1.0, 1.0, 1.0, 1.0, 1.0, 1.0, 1.0, 1.0, 1.0, 1.0, 1.0, 0.8963, 0.8796, 1.0, 1.0, 0.8963, 0.8796, 1.0, 1.0, 0.8963, 0.8796, 1.0, 1.0, 0.8963, 0.8796, 1.0, 1.0, 0.8963, 0.8796, 1.0, 1.0, 0.8714, 0.8879, 0.9734, 1.0, 0.8963, 0.8796, 1.0, 1.0, 0.8963, 0.8796, 1.0, 1.0, 0.8714, 0.8879, 0.9734, 1.0, 0.8879, 0.8796, 0.9911, 1.0, 0.8963, 0.8796, 1.0, 1.0, 0.8963, 0.8796, 1.0, 1.0, 0.8963, 0.8796, 1.0, 1.0, 0.8963, 0.8796, 1.0, 1.0, 0.8796, 0.8879, 0.9734, 1.0, 0.8963, 0.8796, 1.0, 1.0, 0.8963, 0.8796, 1.0, 1.0, 0.8963, 0.8796, 1.0, 1.0, 0.8963, 0.8796, 1.0, 1.0, 0.8963, 0.8796, 1.0, 1.0, 0.8963, 0.8796, 1.0, 1.0, 0.8963, 0.8796, 1.0, 1.0, 0.8963, 0.8796, 1.0, 1.0, 0.8963, 0.8796, 1.0, 1.0, 0.8963, 0.8796, 1.0, 1.0, 0.8963, 0.8796, 1.0, 1.0, 0.8963, 0.8796, 1.0, 1.0, 0.8963, 0.8796, 1.0, 1.0, 0.8963, 0.8796, 1.0, 1.0, 0.8796, 0.8879, 0.9734, 1.0, 0.8963, 0.8796, 1.0, 1.0, 0.8963, 0.8796, 1.0, 1.0, 0.8796, 0.8879, 0.9734, 1.0, 0.8963, 0.8796, 1.0, 1.0, 0.8963, 0.8796, 1.0, 1.0, 0.8963, 0.8796, 1.0, 1.0, 0.8963, 0.8796, 1.0, 1.0, 0.8963, 0.8796, 1.0, 1.0, 0.8963, 0.8796, 1.0, 1.0, 0.8963, 0.8796, 1.0, 1.0, 0.8963, 0.8796, 1.0, 1.0, 0.8963, 0.8796, 1.0, 1.0, 0.8963, 0.8796, 1.0, 1.0, 0.8963, 0.8796, 1.0, 1.0, 0.8963, 0.8796, 1.0, 1.0, 0.8963, 0.8796, 1.0, 1.0, 0.8963, 0.8796, 1.0, 1.0, 0.8963, 0.8796, 1.0, 1.0, 0.8963, 0.8796, 1.0, 1.0, 0.8963, 0.8796, 1.0, 1.0, 0.8963, 0.8796, 1.0, 1.0, 0.8963, 0.8796, 1.0, 1.0, 0.8963, 0.8796, 1.0, 1.0, 0.8963, 0.8796, 1.0, 1.0, 0.8963, 0.8796, 1.0, 1.0, 0.8963, 0.8796, 1.0, 1.0, 0.8963, 0.8796, 1.0, 1.0, 0.8963, 0.8796, 1.0, 1.0, 0.8963, 0.8796, 1.0, 1.0, 0.8963, 0.8796, 1.0, 1.0, 0.8963, 0.8796, 1.0, 1.0, 0.8963, 0.8796, 1.0, 1.0, 0.8963, 0.8796, 1.0, 1.0, 0.8963, 0.8796, 1.0, 1.0, 0.8963, 0.8796, 1.0, 1.0, 0.8963, 0.8796, 1.0, 1.0, 0.8963, 0.8796, 1.0, 1.0, 0.8963, 0.8796, 1.0, 1.0, 0.8963, 0.8796, 1.0, 1.0, 0.8963, 0.8796, 1.0, 1.0, 0.8963, 0.8796, 1.0, 1.0, 0.8963, 0.8796, 1.0, 1.0, 0.2232, 0.9911, 0.3968, 1.0, 0.2122, 1.0, 0.3864, 1.0, 0.2122, 1.0, 0.3864, 1.0, 0.2232, 0.9911, 0.3968, 1.0, 0.8963, 0.8796, 1.0, 1.0, 0.2122, 1.0, 0.3864, 1.0, 0.8963, 0.8796, 1.0, 1.0, 0.8963, 0.8796, 1.0, 1.0, 0.2122, 1.0, 0.3864, 1.0, 0.2122, 1.0, 0.3864, 1.0, 0.2232, 0.9911, 0.3968, 1.0, 0.2122, 1.0, 0.3864, 1.0, 0.2122, 1.0, 0.3864, 1.0, 0.7835, 0.8963, 0.9047, 1.0, 0.2232, 0.9911, 0.3968, 1.0, 0.7835, 0.8963, 0.9047, 1.0, 0.8963, 0.8796, 1.0, 1.0, 0.2232, 0.9911, 0.3968, 1.0, 0.6724, 0.9047, 0.8148, 1.0, 0.8963, 0.8796, 1.0, 1.0, 0.8963, 0.8796, 1.0, 1.0, 0.6724, 0.9047, 0.8148, 1.0, 0.2122, 1.0, 0.3864, 1.0, 0.8963, 0.8796, 1.0, 1.0, 0.2122, 1.0, 0.3864, 1.0, 0.2122, 1.0, 0.3864, 1.0, 0.8963, 0.8796, 1.0, 1.0, 0.8963, 0.8796, 1.0, 1.0, 0.4851, 0.9473, 0.4621, 1.0, 0.8963, 0.8796, 1.0, 1.0, 0.8963, 0.8796, 1.0, 1.0, 0.8796, 0.8879, 0.9823, 1.0, 0.4851, 0.9473, 0.4621, 1.0, 0.8796, 0.8879, 0.9823, 1.0, 0.8879, 0.8796, 0.9911, 1.0, 0.4851, 0.9473, 0.4621, 1.0, 0.8963, 0.8796, 1.0, 1.0, 0.8963, 0.8796, 1.0, 1.0, 0.8963, 0.8796, 1.0, 1.0, 0.8963, 0.8796, 1.0, 1.0, 0.8963, 0.8796, 1.0, 1.0, 0.8963, 0.8796, 1.0, 1.0, 0.8963, 0.8796, 1.0, 1.0, 0.8963, 0.8796, 1.0, 1.0, 0.8963, 0.8796, 1.0, 1.0, 0.8963, 0.8796, 1.0, 1.0, 0.8963, 0.8796, 1.0, 1.0, 0.8963, 0.8796, 1.0, 1.0, 0.8963, 0.8796, 1.0, 1.0, 0.8963, 0.8796, 1.0, 1.0, 0.8963, 0.8796, 1.0, 1.0, 0.8963, 0.8796, 1.0, 1.0, 0.8963, 0.8796, 1.0, 1.0, 0.8963, 0.8796, 1.0, 1.0, 0.8963, 0.8796, 1.0, 1.0, 0.8963, 0.8796, 1.0, 1.0, 0.8963, 0.8796, 1.0, 1.0, 0.8963, 0.8796, 1.0, 1.0, 0.8879, 0.8796, 0.9911, 1.0, 0.8963, 0.8796, 1.0, 1.0, 0.8879, 0.8796, 0.9911, 1.0, 0.8963, 0.8796, 1.0, 1.0, 0.8963, 0.8796, 1.0, 1.0, 0.8963, 0.8796, 1.0, 1.0, 0.8963, 0.8796, 1.0, 1.0, 0.8963, 0.8796, 1.0, 1.0, 0.8963, 0.8796, 1.0, 1.0, 0.8963, 0.8796, 1.0, 1.0, 0.8963, 0.8796, 1.0, 1.0, 0.8963, 0.8796, 1.0, 1.0, 0.8632, 0.8879, 0.956, 1.0, 0.8963, 0.8796, 1.0, 1.0, 0.8963, 0.8796, 1.0, 1.0, 0.6724, 0.9047, 0.8148, 1.0, 0.8963, 0.8796, 1.0, 1.0, 0.8963, 0.8796, 1.0, 1.0, 0.8963, 0.8796, 1.0, 1.0, 0.6724, 0.9047, 0.8148, 1.0, 0.8963, 0.8796, 1.0, 1.0, 0.8963, 0.8796, 1.0, 1.0, 0.6724, 0.9047, 0.8148, 1.0, 1.0, 1.0, 1.0, 1.0, 1.0, 1.0, 1.0, 1.0, 1.0, 1.0, 1.0, 1.0, 1.0, 1.0, 1.0, 1.0, 1.0, 1.0, 1.0, 1.0, 1.0, 1.0, 1.0, 1.0, 1.0, 1.0, 1.0, 1.0, 1.0, 1.0, 1.0, 1.0, 1.0, 1.0, 1.0, 1.0, 1.0, 1.0, 1.0, 1.0, 1.0, 1.0, 1.0, 1.0, 1.0, 1.0, 1.0, 1.0, 1.0, 1.0, 1.0, 1.0, 1.0, 1.0, 1.0, 1.0, 1.0, 1.0, 1.0, 1.0, 1.0, 1.0, 1.0, 1.0, 1.0, 1.0, 1.0, 1.0, 1.0, 1.0, 1.0, 1.0, 1.0, 1.0, 1.0, 1.0, 1.0, 1.0, 1.0, 1.0, 1.0, 1.0, 1.0, 1.0, 1.0, 1.0, 1.0, 1.0, 1.0, 1.0, 1.0, 1.0, 1.0, 1.0, 1.0, 1.0, 1.0, 1.0, 1.0, 1.0, 1.0, 1.0, 1.0, 1.0, 1.0, 1.0, 1.0, 1.0, 1.0, 1.0, 1.0, 1.0, 1.0, 1.0, 1.0, 1.0, 1.0, 1.0, 1.0, 1.0, 1.0, 1.0, 1.0, 1.0, 1.0, 1.0, 1.0, 1.0, 1.0, 1.0, 1.0, 1.0, 1.0, 1.0, 1.0, 1.0, 1.0, 1.0, 1.0, 1.0, 1.0, 1.0, 1.0, 1.0, 0.8963, 0.8796, 1.0, 1.0, 0.8963, 0.8796, 1.0, 1.0, 0.8963, 0.8796, 1.0, 1.0, 0.8963, 0.8796, 1.0, 1.0, 0.8963, 0.8796, 1.0, 1.0, 0.8963, 0.8796, 1.0, 1.0, 0.8963, 0.8796, 1.0, 1.0, 0.8963, 0.8796, 1.0, 1.0, 0.8963, 0.8796, 1.0, 1.0, 0.8963, 0.8796, 1.0, 1.0, 0.8632, 0.8879, 0.9647, 1.0, 0.8963, 0.8796, 1.0, 1.0, 0.8963, 0.8796, 1.0, 1.0, 0.8714, 0.8879, 0.9734, 1.0, 0.8963, 0.8796, 0.9911, 1.0, 0.8963, 0.8796, 1.0, 1.0, 0.8879, 0.8796, 0.9911, 1.0, 0.8796, 0.8879, 0.9823, 1.0, 0.8714, 0.8879, 0.9734, 1.0, 0.8963, 0.8796, 1.0, 1.0, 0.8796, 0.8879, 0.9823, 1.0, 0.8963, 0.8796, 1.0, 1.0, 0.8963, 0.8796, 1.0, 1.0, 0.8714, 0.8879, 0.9734, 1.0, 0.8879, 0.8796, 0.9911, 1.0, 0.8963, 0.8796, 1.0, 1.0, 0.8963, 0.8796, 1.0, 1.0, 0.7084, 0.9047, 0.7605, 1.0, 0.8963, 0.8796, 1.0, 1.0, 0.8963, 0.8796, 0.9911, 1.0, 0.8963, 0.8796, 1.0, 1.0, 0.8879, 0.8796, 0.9911, 1.0, 0.8963, 0.8796, 0.9911, 1.0, 0.8963, 0.8796, 1.0, 1.0, 0.8963, 0.8796, 1.0, 1.0, 0.8963, 0.8796, 1.0, 1.0, 0.8714, 0.8879, 0.9647, 1.0, 0.6654, 0.9131, 0.7011, 1.0, 0.7758, 0.9047, 0.8308, 1.0, 0.8879, 0.8796, 0.9911, 1.0, 0.8632, 0.8879, 0.956, 1.0, 0.7305, 0.9131, 0.7758, 1.0, 0.6654, 0.9131, 0.7011, 1.0, 0.8714, 0.8879, 0.9647, 1.0, 0.7305, 0.9131, 0.7758, 1.0, 0.8879, 0.8796, 0.9911, 1.0, 0.8963, 0.8796, 1.0, 1.0, 0.6654, 0.9131, 0.7011, 1.0, 0.8963, 0.8796, 1.0, 1.0, 0.8963, 0.8796, 1.0, 1.0, 0.8963, 0.8796, 1.0, 1.0, 0.8963, 0.8796, 1.0, 1.0, 0.8963, 0.8796, 1.0, 1.0, 0.8879, 0.8796, 0.9911, 1.0, 0.8963, 0.8796, 1.0, 1.0, 0.8963, 0.8796, 1.0, 1.0, 0.8879, 0.8796, 0.9911, 1.0, 0.8632, 0.8879, 0.956, 1.0, 0.8714, 0.8879, 0.9647, 1.0, 0.8963, 0.8796, 1.0, 1.0, 0.8963, 0.8796, 1.0, 1.0, 0.8963, 0.8796, 1.0, 1.0, 0.8963, 0.8796, 1.0, 1.0, 0.8963, 0.8796, 1.0, 1.0, 0.8963, 0.8796, 1.0, 1.0, 0.8963, 0.8796, 1.0, 1.0, 0.8963, 0.8796, 1.0, 1.0, 0.8963, 0.8796, 1.0, 1.0, 0.8963, 0.8796, 1.0, 1.0, 0.8879, 0.8796, 0.9911, 1.0, 0.8963, 0.8796, 1.0, 1.0, 0.8963, 0.8796, 1.0, 1.0, 0.8308, 0.8879, 0.9131, 1.0, 0.8963, 0.8796, 1.0, 1.0, 0.8963, 0.8796, 1.0, 1.0, 0.8963, 0.8796, 1.0, 1.0, 0.8963, 0.8796, 1.0, 1.0, 0.8963, 0.8796, 1.0, 1.0, 0.8963, 0.8796, 1.0, 1.0, 0.8963, 0.8796, 1.0, 1.0, 1.0, 1.0, 1.0, 1.0, 1.0, 1.0, 1.0, 1.0, 1.0, 1.0, 1.0, 1.0, 1.0, 1.0, 1.0, 1.0, 0.8963, 0.8796, 1.0, 1.0, 0.8963, 0.8796, 1.0, 1.0, 0.8963, 0.8796, 1.0, 1.0, 0.8963, 0.8796, 1.0, 1.0, 0.8963, 0.8796, 1.0, 1.0, 0.8963, 0.8796, 1.0, 1.0, 0.8963, 0.8796, 1.0, 1.0, 0.8963, 0.8796, 1.0, 1.0, 0.8963, 0.8796, 1.0, 1.0, 0.8963, 0.8796, 1.0, 1.0, 0.8963, 0.8796, 1.0, 1.0, 0.8963, 0.8796, 1.0, 1.0, 0.8879, 0.8796, 0.9911, 1.0, 0.8963, 0.8796, 1.0, 1.0, 0.8963, 0.8796, 1.0, 1.0, 0.8963, 0.8796, 1.0, 1.0, 0.8963, 0.8796, 1.0, 1.0, 0.8963, 0.8796, 1.0, 1.0, 0.8963, 0.8796, 1.0, 1.0, 0.8879, 0.8796, 0.9911, 1.0, 1.0, 1.0, 1.0, 1.0, 1.0, 1.0, 1.0, 1.0, 1.0, 1.0, 1.0, 1.0, 1.0, 1.0, 1.0, 1.0, 0.7758, 0.8879, 0.9047, 1.0, 0.8963, 0.8796, 1.0, 1.0, 0.8963, 0.8796, 1.0, 1.0, 0.7758, 0.8879, 0.9047, 1.0, 0.8963, 0.8796, 1.0, 1.0, 0.8963, 0.8796, 1.0, 1.0, 0.8963, 0.8796, 1.0, 1.0, 0.8963, 0.8796, 1.0, 1.0, 0.8963, 0.8796, 1.0, 1.0, 0.8963, 0.8796, 1.0, 1.0, 0.7758, 0.8879, 0.9047, 1.0, 0.8963, 0.8796, 1.0, 1.0, 0.8963, 0.8796, 1.0, 1.0, 0.2122, 1.0, 0.3864, 1.0, 0.7758, 0.8879, 0.9047, 1.0, 0.2122, 1.0, 0.3864, 1.0, 0.855, 0.8879, 0.9647, 1.0, 0.7758, 0.8879, 0.9047, 1.0, 0.8963, 0.8796, 1.0, 1.0, 0.8963, 0.8796, 1.0, 1.0, 0.8148, 0.8963, 0.8963, 1.0, 0.8963, 0.8796, 1.0, 1.0, 0.8963, 0.8796, 1.0, 1.0, 0.8963, 0.8796, 1.0, 1.0, 0.8963, 0.8796, 1.0, 1.0, 0.8963, 0.8796, 1.0, 1.0, 0.8963, 0.8796, 1.0, 1.0, 0.8963, 0.8796, 1.0, 1.0, 0.8963, 0.8796, 1.0, 1.0, 0.8879, 0.8796, 0.9911, 1.0, 0.8963, 0.8796, 1.0, 1.0, 0.8963, 0.8796, 1.0, 1.0, 0.855, 0.8879, 0.9647, 1.0, 0.7758, 0.8963, 0.8963, 1.0, 0.8879, 0.8796, 0.9911, 1.0, 0.8963, 0.8796, 1.0, 1.0, 0.7758, 0.8963, 0.8963, 1.0, 0.8963, 0.8796, 1.0, 1.0, 0.8963, 0.8796, 1.0, 1.0, 0.8879, 0.8796, 0.9911, 1.0, 0.8963, 0.8796, 1.0, 1.0, 0.8963, 0.8796, 1.0, 1.0, 0.8963, 0.8796, 1.0, 1.0, 0.8963, 0.8796, 1.0, 1.0, 0.8963, 0.8796, 1.0, 1.0, 0.8963, 0.8796, 1.0, 1.0, 0.8963, 0.8796, 1.0, 1.0, 0.8963, 0.8796, 1.0, 1.0, 0.8963, 0.8796, 1.0, 1.0, 0.855, 0.8879, 0.9647, 1.0, 0.8963, 0.8796, 1.0, 1.0, 0.8963, 0.8796, 1.0, 1.0, 0.8963, 0.8796, 1.0, 1.0, 0.8963, 0.8796, 1.0, 1.0, 0.8963, 0.8796, 1.0, 1.0, 0.8963, 0.8796, 1.0, 1.0, 0.8963, 0.8796, 1.0, 1.0, 0.8963, 0.8796, 1.0, 1.0, 0.8963, 0.8796, 1.0, 1.0, 0.8963, 0.8796, 1.0, 1.0, 0.8963, 0.8796, 1.0, 1.0, 0.8963, 0.8796, 1.0, 1.0, 0.8963, 0.8796, 1.0, 1.0, 0.8963, 0.8796, 1.0, 1.0, 0.8879, 0.8796, 0.9911, 1.0, 0.8963, 0.8796, 1.0, 1.0, 0.8963, 0.8796, 1.0, 1.0, 0.8963, 0.8796, 1.0, 1.0, 0.8963, 0.8796, 1.0, 1.0, 0.8963, 0.8796, 1.0, 1.0, 0.8963, 0.8796, 1.0, 1.0, 0.8879, 0.8796, 0.9911, 1.0, 0.8963, 0.8796, 1.0, 1.0, 0.8963, 0.8796, 1.0, 1.0, 0.8963, 0.8796, 1.0, 1.0, 0.8963, 0.8796, 1.0, 1.0, 0.8963, 0.8796, 1.0, 1.0, 0.8963, 0.8796, 1.0, 1.0, 0.8963, 0.8796, 1.0, 1.0, 0.8963, 0.8796, 1.0, 1.0, 0.8963, 0.8796, 1.0, 1.0, 0.8963, 0.8796, 1.0, 1.0, 0.8963, 0.8796, 1.0, 1.0, 0.8963, 0.8796, 1.0, 1.0, 0.8963, 0.8796, 1.0, 1.0, 0.8963, 0.8796, 1.0, 1.0, 0.8879, 0.8796, 0.9911, 1.0, 0.8963, 0.8796, 1.0, 1.0, 0.8963, 0.8796, 1.0, 1.0, 0.7835, 0.9047, 0.8388, 1.0, 0.5395, 0.9473, 0.5333, 1.0, 0.8963, 0.8796, 1.0, 1.0, 0.8963, 0.8796, 1.0, 1.0, 0.8963, 0.8796, 1.0, 1.0, 0.7835, 0.9047, 0.8388, 1.0, 0.8963, 0.8796, 1.0, 1.0, 0.8963, 0.8796, 1.0, 1.0, 0.8963, 0.8796, 1.0, 1.0, 0.8963, 0.8796, 0.9911, 1.0, 0.7835, 0.9047, 0.8388, 1.0, 0.8963, 0.8796, 1.0, 1.0, 0.8963, 0.8796, 1.0, 1.0, 0.8963, 0.8796, 1.0, 1.0, 0.8963, 0.8796, 1.0, 1.0, 0.8963, 0.8796, 1.0, 1.0, 0.8879, 0.8879, 0.9911, 1.0, 0.8469, 0.8963, 0.9387, 1.0, 0.8963, 0.8796, 1.0, 1.0, 0.8879, 0.8796, 0.9911, 1.0, 0.8963, 0.8796, 1.0, 1.0, 0.8963, 0.8796, 1.0, 1.0, 0.8963, 0.8796, 1.0, 1.0, 1.0, 1.0, 1.0, 1.0, 1.0, 1.0, 1.0, 1.0, 1.0, 1.0, 1.0, 1.0, 1.0, 1.0, 1.0, 1.0, 1.0, 1.0, 1.0, 1.0, 1.0, 1.0, 1.0, 1.0, 1.0, 1.0, 1.0, 1.0, 1.0, 1.0, 1.0, 1.0, 1.0, 1.0, 1.0, 1.0, 1.0, 1.0, 1.0, 1.0, 1.0, 1.0, 1.0, 1.0, 1.0, 1.0, 1.0, 1.0, 1.0, 1.0, 1.0, 1.0, 1.0, 1.0, 1.0, 1.0, 1.0, 1.0, 1.0, 1.0, 1.0, 1.0, 1.0, 1.0, 1.0, 1.0, 1.0, 1.0, 1.0, 1.0, 1.0, 1.0, 1.0, 1.0, 1.0, 1.0, 1.0, 1.0, 1.0, 1.0, 0.8963, 0.8796, 1.0, 1.0, 0.8963, 0.8796, 1.0, 1.0, 0.8963, 0.8796, 1.0, 1.0, 0.8963, 0.8796, 1.0, 1.0, 0.8963, 0.8796, 1.0, 1.0, 0.8963, 0.8796, 1.0, 1.0, 0.8963, 0.8796, 1.0, 1.0, 0.8963, 0.8796, 1.0, 1.0, 0.8963, 0.8796, 1.0, 1.0, 0.8963, 0.8796, 1.0, 1.0, 0.8963, 0.8796, 1.0, 1.0, 0.8963, 0.8796, 1.0, 1.0, 0.8963, 0.8796, 1.0, 1.0, 0.8963, 0.8796, 1.0, 1.0, 0.8963, 0.8796, 1.0, 1.0, 0.8963, 0.8796, 1.0, 1.0, 0.8963, 0.8796, 1.0, 1.0, 0.8963, 0.8796, 1.0, 1.0, 0.8963, 0.8796, 1.0, 1.0, 0.8963, 0.8796, 1.0, 1.0, 0.8963, 0.8796, 1.0, 1.0, 0.8963, 0.8796, 1.0, 1.0, 0.8963, 0.8796, 1.0, 1.0, 0.8963, 0.8796, 1.0, 1.0, 0.8963, 0.8796, 1.0, 1.0, 0.8963, 0.8796, 1.0, 1.0, 0.8963, 0.8796, 1.0, 1.0, 0.8963, 0.8796, 1.0, 1.0, 0.8963, 0.8796, 1.0, 1.0, 0.8963, 0.8796, 1.0, 1.0, 0.8963, 0.8796, 1.0, 1.0, 0.8963, 0.8796, 1.0, 1.0, 0.8963, 0.8796, 1.0, 1.0, 0.8963, 0.8796, 1.0, 1.0, 0.8963, 0.8796, 1.0, 1.0, 0.8963, 0.8796, 1.0, 1.0, 0.8963, 0.8796, 1.0, 1.0, 0.8963, 0.8796, 1.0, 1.0, 0.8963, 0.8796, 1.0, 1.0, 0.8963, 0.8796, 1.0, 1.0, 1.0, 1.0, 1.0, 1.0, 1.0, 1.0, 1.0, 1.0, 1.0, 1.0, 1.0, 1.0, 1.0, 1.0, 1.0, 1.0, 1.0, 1.0, 1.0, 1.0, 1.0, 1.0, 1.0, 1.0, 1.0, 1.0, 1.0, 1.0, 1.0, 1.0, 1.0, 1.0, 1.0, 1.0, 1.0, 1.0, 1.0, 1.0, 1.0, 1.0, 1.0, 1.0, 1.0, 1.0, 1.0, 1.0, 1.0, 1.0, 1.0, 1.0, 1.0, 1.0, 1.0, 1.0, 1.0, 1.0, 1.0, 1.0, 1.0, 1.0, 1.0, 1.0, 1.0, 1.0, 0.8963, 0.8796, 1.0, 1.0, 0.8963, 0.8796, 1.0, 1.0, 0.8963, 0.8796, 1.0, 1.0, 0.8963, 0.8796, 1.0, 1.0, 1.0, 1.0, 1.0, 1.0, 1.0, 1.0, 1.0, 1.0, 1.0, 1.0, 1.0, 1.0, 1.0, 1.0, 1.0, 1.0, 1.0, 1.0, 1.0, 1.0, 1.0, 1.0, 1.0, 1.0, 1.0, 1.0, 1.0, 1.0, 1.0, 1.0, 1.0, 1.0, 1.0, 1.0, 1.0, 1.0, 1.0, 1.0, 1.0, 1.0, 1.0, 1.0, 1.0, 1.0, 1.0, 1.0, 1.0, 1.0, 1.0, 1.0, 1.0, 1.0, 1.0, 1.0, 1.0, 1.0, 1.0, 1.0, 1.0, 1.0, 1.0, 1.0, 1.0, 1.0, 0.2122, 1.0, 0.3864, 1.0, 0.2122, 1.0, 0.3864, 1.0, 0.2122, 1.0, 0.3864, 1.0, 0.2159, 1.0, 0.3916, 1.0, 0.2122, 1.0, 0.3864, 1.0, 0.2122, 1.0, 0.3864, 1.0, 0.2122, 1.0, 0.3864, 1.0, 0.2122, 1.0, 0.3864, 1.0, 0.2122, 1.0, 0.3864, 1.0, 0.8963, 0.8796, 1.0, 1.0, 0.8963, 0.8796, 1.0, 1.0, 0.2122, 1.0, 0.3864, 1.0, 0.8963, 0.8796, 1.0, 1.0, 0.8963, 0.8796, 1.0, 1.0, 0.8963, 0.8796, 1.0, 1.0, 0.8963, 0.8796, 1.0, 1.0, 0.8963, 0.8796, 1.0, 1.0, 0.8963, 0.8796, 1.0, 1.0, 0.8963, 0.8796, 1.0, 1.0, 0.8963, 0.8796, 1.0, 1.0, 0.8963, 0.8796, 1.0, 1.0, 0.2122, 1.0, 0.3864, 1.0, 0.2122, 1.0, 0.3864, 1.0, 0.8963, 0.8796, 1.0, 1.0, 0.8963, 0.8796, 1.0, 1.0, 0.8963, 0.8796, 1.0, 1.0, 0.8963, 0.8796, 1.0, 1.0, 0.8963, 0.8796, 1.0, 1.0, 0.8963, 0.8796, 1.0, 1.0, 0.8963, 0.8796, 1.0, 1.0, 0.8963, 0.8796, 1.0, 1.0, 0.8963, 0.8796, 1.0, 1.0, 0.8963, 0.8796, 1.0, 1.0, 0.2159, 1.0, 0.3916, 1.0, 0.2159, 1.0, 0.3916, 1.0, 0.8963, 0.8796, 1.0, 1.0, 0.2159, 1.0, 0.3916, 1.0, 0.2122, 1.0, 0.3864, 1.0, 0.2122, 1.0, 0.3864, 1.0, 0.2195, 1.0, 0.3968, 1.0, 0.2159, 1.0, 0.3916, 1.0, 0.2122, 1.0, 0.3864, 1.0, 0.2122, 1.0, 0.3864, 1.0, 0.2159, 1.0, 0.3916, 1.0, 0.2122, 1.0, 0.3864, 1.0, 0.8963, 0.8796, 1.0, 1.0, 0.8963, 0.8796, 1.0, 1.0, 0.2122, 1.0, 0.3864, 1.0, 1.0, 1.0, 1.0, 1.0, 1.0, 1.0, 1.0, 1.0, 1.0, 1.0, 1.0, 1.0, 1.0, 1.0, 1.0, 1.0, 1.0, 1.0, 1.0, 1.0, 1.0, 1.0, 1.0, 1.0, 1.0, 1.0, 1.0, 1.0, 1.0, 1.0, 1.0, 1.0, 1.0, 1.0, 1.0, 1.0, 1.0, 1.0, 1.0, 1.0, 1.0, 1.0, 1.0, 1.0, 1.0, 1.0, 1.0, 1.0, 0.8963, 0.8796, 1.0, 1.0, 0.8963, 0.8796, 1.0, 1.0, 0.8714, 0.8879, 0.9734, 1.0, 0.8963, 0.8796, 1.0, 1.0, 0.8963, 0.8796, 1.0, 1.0, 0.8963, 0.8796, 1.0, 1.0, 0.8963, 0.8796, 1.0, 1.0, 0.8963, 0.8796, 1.0, 1.0, 0.8963, 0.8796, 1.0, 1.0, 0.8963, 0.8796, 1.0, 1.0, 0.8963, 0.8796, 1.0, 1.0, 0.8963, 0.8796, 1.0, 1.0, 0.8963, 0.8796, 1.0, 1.0, 0.8963, 0.8796, 1.0, 1.0, 0.8796, 0.8796, 0.9734, 1.0, 0.8963, 0.8796, 1.0, 1.0, 0.8963, 0.8796, 1.0, 1.0, 0.8963, 0.8796, 1.0, 1.0, 0.8963, 0.8796, 1.0, 1.0, 0.8963, 0.8796, 1.0, 1.0, 0.8963, 0.8796, 1.0, 1.0, 0.8963, 0.8796, 1.0, 1.0, 0.8963, 0.8796, 1.0, 1.0, 0.8963, 0.8796, 1.0, 1.0, 0.8963, 0.8796, 0.9911, 1.0, 0.8879, 0.8796, 0.9911, 1.0, 0.8879, 0.8796, 0.9911, 1.0, 0.8963, 0.8796, 1.0, 1.0, 0.8963, 0.8796, 1.0, 1.0, 0.8963, 0.8796, 1.0, 1.0, 0.8879, 0.8796, 0.9911, 1.0, 0.8963, 0.8796, 0.9911, 1.0, 0.8963, 0.8796, 1.0, 1.0, 0.8963, 0.8796, 1.0, 1.0, 0.8963, 0.8796, 1.0, 1.0, 0.8879, 0.8796, 0.9911, 1.0, 0.8963, 0.8796, 1.0, 1.0, 0.8963, 0.8796, 1.0, 1.0, 0.8963, 0.8796, 1.0, 1.0, 0.8963, 0.8796, 1.0, 1.0, 0.8963, 0.8796, 1.0, 1.0, 0.8963, 0.8796, 1.0, 1.0, 0.8963, 0.8796, 1.0, 1.0, 0.8963, 0.8796, 1.0, 1.0, 0.8963, 0.8796, 1.0, 1.0, 0.8963, 0.8796, 1.0, 1.0, 0.8714, 0.8879, 0.9734, 1.0, 0.8963, 0.8796, 1.0, 1.0, 0.2122, 1.0, 0.3864, 1.0, 0.2122, 1.0, 0.3864, 1.0, 0.2195, 1.0, 0.3968, 1.0, 0.2122, 1.0, 0.3864, 1.0, 0.7758, 0.8963, 0.8963, 1.0, 0.2122, 1.0, 0.3864, 1.0, 0.7758, 0.8963, 0.8963, 1.0, 0.855, 0.8879, 0.9647, 1.0, 0.2122, 1.0, 0.3864, 1.0, 0.8963, 0.8796, 1.0, 1.0, 0.8963, 0.8796, 1.0, 1.0, 0.8963, 0.8796, 1.0, 1.0, 0.7991, 0.8963, 0.8714, 1.0, 0.8963, 0.8796, 1.0, 1.0, 0.8963, 0.8796, 1.0, 1.0, 0.8963, 0.8796, 1.0, 1.0, 0.8963, 0.8796, 1.0, 1.0, 1.0, 1.0, 1.0, 1.0, 1.0, 1.0, 1.0, 1.0, 1.0, 1.0, 1.0, 1.0, 1.0, 1.0, 1.0, 1.0, 0.8963, 0.8796, 1.0, 1.0, 0.8796, 0.8879, 0.9823, 1.0, 0.8963, 0.8796, 1.0, 1.0, 0.8963, 0.8796, 1.0, 1.0, 0.8879, 0.8796, 0.9911, 1.0, 0.7758, 0.9047, 0.8308, 1.0, 0.8796, 0.8879, 0.9823, 1.0, 0.8963, 0.8796, 1.0, 1.0, 0.7758, 0.9047, 0.8308, 1.0, 0.8963, 0.8796, 1.0, 1.0, 0.8963, 0.8796, 1.0, 1.0, 0.8796, 0.8879, 0.9823, 1.0, 0.8963, 0.8796, 1.0, 1.0, 0.8963, 0.8796, 1.0, 1.0, 0.8963, 0.8796, 1.0, 1.0, 0.8963, 0.8796, 1.0, 1.0, 0.8963, 0.8796, 1.0, 1.0, 0.8963, 0.8796, 1.0, 1.0, 0.8963, 0.8796, 1.0, 1.0, 0.8963, 0.8796, 1.0, 1.0, 0.8963, 0.8796, 1.0, 1.0, 0.2747, 1.0, 0.2232, 1.0, 0.8963, 0.8796, 0.9911, 1.0, 0.8963, 0.8796, 1.0, 1.0, 1.0, 1.0, 1.0, 1.0, 1.0, 1.0, 1.0, 1.0, 1.0, 1.0, 1.0, 1.0, 1.0, 1.0, 1.0, 1.0, 1.0, 1.0, 1.0, 1.0, 1.0, 1.0, 1.0, 1.0, 1.0, 1.0, 1.0, 1.0, 1.0, 1.0, 1.0, 1.0, 1.0, 1.0, 1.0, 1.0, 1.0, 1.0, 1.0, 1.0, 1.0, 1.0, 1.0, 1.0, 1.0, 1.0, 1.0, 1.0, 0.4851, 0.9473, 0.4621, 1.0, 0.8963, 0.8796, 1.0, 1.0, 0.8963, 0.8796, 1.0, 1.0, 0.4851, 0.9473, 0.4621, 1.0, 0.7305, 0.9131, 0.7758, 1.0, 0.8963, 0.8796, 1.0, 1.0, 0.7305, 0.9131, 0.7758, 1.0, 0.8632, 0.8879, 0.956, 1.0, 0.8963, 0.8796, 1.0, 1.0, 0.8963, 0.8796, 1.0, 1.0, 0.8963, 0.8796, 1.0, 1.0, 0.8963, 0.8796, 1.0, 1.0, 0.8963, 0.8796, 1.0, 1.0, 0.8963, 0.8796, 1.0, 1.0, 0.8963, 0.8796, 1.0, 1.0, 0.8963, 0.8796, 1.0, 1.0, 0.8963, 0.8796, 1.0, 1.0, 0.8963, 0.8796, 1.0, 1.0, 0.8963, 0.8796, 1.0, 1.0, 0.7835, 0.8963, 0.9047, 1.0, 0.8963, 0.8796, 1.0, 1.0, 0.8963, 0.8796, 1.0, 1.0, 0.8963, 0.8796, 1.0, 1.0, 0.7835, 0.8963, 0.9047, 1.0, 0.8963, 0.8796, 1.0, 1.0, 0.8963, 0.8796, 1.0, 1.0, 0.7835, 0.8963, 0.9047, 1.0, 0.8963, 0.8796, 1.0, 1.0, 0.8963, 0.8796, 1.0, 1.0, 0.8963, 0.8796, 1.0, 1.0, 0.8963, 0.8796, 1.0, 1.0, 0.8963, 0.8796, 1.0, 1.0, 0.8963, 0.8796, 1.0, 1.0, 0.8963, 0.8796, 1.0, 1.0, 0.8963, 0.8796, 1.0, 1.0, 0.8963, 0.8796, 1.0, 1.0, 0.8963, 0.8796, 1.0, 1.0, 0.8963, 0.8796, 1.0, 1.0, 0.8963, 0.8796, 1.0, 1.0, 0.8963, 0.8796, 1.0, 1.0, 0.8963, 0.8796, 1.0, 1.0, 0.8963, 0.8796, 1.0, 1.0, 0.8963, 0.8796, 1.0, 1.0, 0.8963, 0.8796, 1.0, 1.0, 0.8963, 0.8796, 1.0, 1.0, 0.8963, 0.8796, 1.0, 1.0, 0.8963, 0.8796, 1.0, 1.0, 1.0, 1.0, 1.0, 1.0, 1.0, 1.0, 1.0, 1.0, 1.0, 1.0, 1.0, 1.0, 1.0, 1.0, 1.0, 1.0, 1.0, 1.0, 1.0, 1.0, 1.0, 1.0, 1.0, 1.0, 1.0, 1.0, 1.0, 1.0, 1.0, 1.0, 1.0, 1.0, 1.0, 1.0, 1.0, 1.0, 1.0, 1.0, 1.0, 1.0, 1.0, 1.0, 1.0, 1.0, 1.0, 1.0, 1.0, 1.0, 1.0, 1.0, 1.0, 1.0, 1.0, 1.0, 1.0, 1.0, 1.0, 1.0, 1.0, 1.0, 1.0, 1.0, 1.0, 1.0, 0.8963, 0.8796, 1.0, 1.0, 0.8963, 0.8796, 1.0, 1.0, 0.855, 0.8879, 0.9387, 1.0, 0.8963, 0.8796, 1.0, 1.0, 0.8963, 0.8796, 1.0, 1.0, 0.8963, 0.8796, 1.0, 1.0, 0.8963, 0.8796, 1.0, 1.0, 0.8963, 0.8796, 1.0, 1.0, 1.0, 1.0, 1.0, 1.0, 1.0, 1.0, 1.0, 1.0, 1.0, 1.0, 1.0, 1.0, 1.0, 1.0, 1.0, 1.0, 0.8963, 0.8796, 1.0, 1.0, 0.8963, 0.8796, 1.0, 1.0, 0.8963, 0.8796, 1.0, 1.0, 0.8963, 0.8796, 1.0, 1.0, 0.8963, 0.8796, 1.0, 1.0, 0.8963, 0.8796, 1.0, 1.0, 0.8963, 0.8796, 1.0, 1.0, 0.8963, 0.8796, 1.0, 1.0, 1.0, 1.0, 1.0, 1.0, 1.0, 1.0, 1.0, 1.0, 1.0, 1.0, 1.0, 1.0, 1.0, 1.0, 1.0, 1.0, 0.8963, 0.8796, 1.0, 1.0, 0.8963, 0.8796, 1.0, 1.0, 0.8963, 0.8796, 1.0, 1.0, 0.8963, 0.8796, 1.0, 1.0, 0.8963, 0.8796, 1.0, 1.0, 0.8963, 0.8796, 1.0, 1.0, 0.8963, 0.8796, 1.0, 1.0, 0.8963, 0.8796, 1.0, 1.0, 0.8963, 0.8796, 1.0, 1.0, 0.8963, 0.8796, 1.0, 1.0, 0.8963, 0.8796, 1.0, 1.0, 0.8963, 0.8796, 1.0, 1.0, 0.8963, 0.8796, 1.0, 1.0, 0.8148, 0.8963, 0.8963, 1.0, 0.8714, 0.8879, 0.9734, 1.0, 0.8963, 0.8796, 1.0, 1.0, 0.8963, 0.8796, 1.0, 1.0, 0.8963, 0.8796, 1.0, 1.0, 0.8148, 0.8963, 0.8963, 1.0, 0.8963, 0.8796, 1.0, 1.0, 1.0, 1.0, 1.0, 1.0, 1.0, 1.0, 1.0, 1.0, 1.0, 1.0, 1.0, 1.0, 1.0, 1.0, 1.0, 1.0, 0.8963, 0.8796, 1.0, 1.0, 0.8963, 0.8796, 1.0, 1.0, 0.8963, 0.8796, 1.0, 1.0, 0.8963, 0.8796, 1.0, 1.0, 0.8963, 0.8796, 1.0, 1.0, 0.8963, 0.8796, 1.0, 1.0, 0.8963, 0.8796, 1.0, 1.0, 0.8963, 0.8796, 1.0, 1.0, 0.8963, 0.8796, 1.0, 1.0, 0.8963, 0.8796, 1.0, 1.0, 0.8963, 0.8796, 1.0, 1.0, 0.8963, 0.8796, 1.0, 1.0, 0.8963, 0.8796, 1.0, 1.0, 0.8963, 0.8796, 1.0, 1.0, 0.8963, 0.8796, 1.0, 1.0, 0.8963, 0.8796, 1.0, 1.0, 1.0, 1.0, 1.0, 1.0, 1.0, 1.0, 1.0, 1.0, 1.0, 1.0, 1.0, 1.0, 1.0, 1.0, 1.0, 1.0, 0.3231, 0.9911, 0.2789, 1.0, 0.8308, 0.8879, 0.9131, 1.0, 0.8963, 0.8796, 1.0, 1.0, 0.8963, 0.8796, 1.0, 1.0, 0.2705, 1.0, 0.2195, 1.0, 0.2705, 1.0, 0.2195, 1.0, 0.2705, 1.0, 0.2195, 1.0, 0.2705, 1.0, 0.2195, 1.0, 0.2705, 1.0, 0.2195, 1.0, 0.2705, 1.0, 0.2195, 1.0, 0.2705, 1.0, 0.2195, 1.0, 0.2705, 1.0, 0.2195, 1.0, 1.0, 1.0, 1.0, 1.0, 1.0, 1.0, 1.0, 1.0, 1.0, 1.0, 1.0, 1.0, 1.0, 1.0, 1.0, 1.0, 0.8963, 0.8796, 1.0, 1.0, 0.8963, 0.8796, 1.0, 1.0, 0.8963, 0.8796, 1.0, 1.0, 0.8963, 0.8796, 1.0, 1.0, 0.8963, 0.8796, 1.0, 1.0, 0.8963, 0.8796, 1.0, 1.0, 0.8963, 0.8796, 1.0, 1.0, 0.8963, 0.8796, 1.0, 1.0, 1.0, 1.0, 1.0, 1.0, 1.0, 1.0, 1.0, 1.0, 1.0, 1.0, 1.0, 1.0, 1.0, 1.0, 1.0, 1.0, 0.8963, 0.8796, 1.0, 1.0, 0.8963, 0.8796, 1.0, 1.0, 0.8963, 0.8796, 1.0, 1.0, 0.8963, 0.8796, 1.0, 1.0, 0.8963, 0.8796, 1.0, 1.0, 0.8963, 0.8796, 1.0, 1.0, 0.8963, 0.8796, 1.0, 1.0, 0.8963, 0.8796, 1.0, 1.0, 0.8963, 0.8796, 1.0, 1.0, 0.8963, 0.8796, 1.0, 1.0, 0.8963, 0.8796, 1.0, 1.0, 0.8963, 0.8796, 1.0, 1.0, 0.8963, 0.8796, 1.0, 1.0, 0.8963, 0.8796, 1.0, 1.0, 0.8963, 0.8796, 1.0, 1.0, 0.8963, 0.8796, 1.0, 1.0, 0.8963, 0.8796, 1.0, 1.0, 0.8963, 0.8796, 1.0, 1.0, 0.8963, 0.8796, 1.0, 1.0, 0.8963, 0.8796, 1.0, 1.0, 0.8963, 0.8796, 1.0, 1.0, 0.8963, 0.8796, 1.0, 1.0, 0.8963, 0.8796, 1.0, 1.0, 0.8469, 0.8963, 0.9387, 1.0, 1.0, 1.0, 1.0, 1.0, 1.0, 1.0, 1.0, 1.0, 1.0, 1.0, 1.0, 1.0, 1.0, 1.0, 1.0, 1.0, 0.8963, 0.8796, 1.0, 1.0, 0.8963, 0.8796, 1.0, 1.0, 0.8963, 0.8796, 1.0, 1.0, 0.8963, 0.8796, 1.0, 1.0, 0.2705, 1.0, 0.2195, 1.0, 0.2705, 1.0, 0.2195, 1.0, 0.521, 0.9387, 0.5149, 1.0, 0.2874, 1.0, 0.2346, 1.0, 0.8963, 0.8796, 1.0, 1.0, 0.8963, 0.8796, 1.0, 1.0, 0.8963, 0.8796, 1.0, 1.0, 0.8963, 0.8796, 1.0, 1.0, 0.8963, 0.8796, 1.0, 1.0, 0.8963, 0.8796, 1.0, 1.0, 0.8963, 0.8796, 1.0, 1.0, 0.8963, 0.8796, 1.0, 1.0, 0.8963, 0.8796, 1.0, 1.0, 0.8963, 0.8796, 1.0, 1.0, 0.8963, 0.8796, 1.0, 1.0, 0.8963, 0.8796, 1.0, 1.0, 1.0, 1.0, 1.0, 1.0, 1.0, 1.0, 1.0, 1.0, 1.0, 1.0, 1.0, 1.0, 1.0, 1.0, 1.0, 1.0, 0.8963, 0.8796, 1.0, 1.0, 0.6795, 0.9131, 0.7157, 1.0, 0.624, 0.9387, 0.6514, 1.0, 0.8963, 0.8796, 1.0, 1.0, 0.2747, 1.0, 0.2232, 1.0, 0.2747, 0.9911, 0.2232, 1.0, 0.2705, 1.0, 0.2195, 1.0, 0.2705, 1.0, 0.2195, 1.0, 0.8963, 0.8796, 1.0, 1.0, 0.8963, 0.8796, 1.0, 1.0, 0.8963, 0.8796, 1.0, 1.0, 0.8963, 0.8796, 1.0, 1.0, 0.8963, 0.8796, 1.0, 1.0, 0.8963, 0.8796, 1.0, 1.0, 0.8963, 0.8796, 1.0, 1.0, 0.8963, 0.8796, 1.0, 1.0, 1.0, 1.0, 1.0, 1.0, 1.0, 1.0, 1.0, 1.0, 1.0, 1.0, 1.0, 1.0, 1.0, 1.0, 1.0, 1.0, 0.8963, 0.8796, 1.0, 1.0, 0.8148, 0.8963, 0.8963, 1.0, 0.8469, 0.8879, 0.9387, 1.0, 0.3613, 0.9823, 0.3231, 1.0, 0.8963, 0.8796, 1.0, 1.0, 0.2705, 1.0, 0.2195, 1.0, 0.2705, 1.0, 0.2195, 1.0, 0.8879, 0.8796, 0.9911, 1.0, 0.8963, 0.8796, 1.0, 1.0, 0.2705, 1.0, 0.2195, 1.0, 0.5149, 0.9387, 0.5149, 1.0, 0.7605, 1.0, 0.7379, 1.0, 1.0, 0.1274, 0.08866, 1.0, 0.2831, 1.0, 0.2307, 1.0, 0.3515, 1.0, 0.305, 1.0, 0.2747, 1.0, 0.2232, 1.0, 0.2789, 1.0, 0.227, 1.0, 0.2874, 1.0, 0.2346, 1.0, 0.2705, 1.0, 0.2195, 1.0])
me_cube_001.materials.append(mat_material_001)
me_cube_001.use_remesh_preserve_volume = False
me_cube_001.use_remesh_preserve_attributes = False
me_cube_001.use_mirror_vertex_groups = False
me_cube_001.update()

# ---- objects
ob_light_2 = bpy.data.objects.new('Light 2', me_plane)
ob_housenground = bpy.data.objects.new('HouseNGround', me_cube_001)
ob_lamp = bpy.data.objects.new('Lamp', light_lamp)
ob_camera = bpy.data.objects.new('Camera', cam_camera)

# ---- transforms, parenting, visibility, modifiers, constraints
ob_light_2.location = (-2.202, 7.003, 2.062)
ob_light_2.rotation_euler = (2.668, -2.415, -3.529)
ob_light_2.scale = (1.042, 1.042, 1.042)
ob_light_2.lineart.crease_threshold = 0.0
ob_housenground.location = (-0.2405, 0.2125, 1.0)
ob_housenground.lineart.crease_threshold = 0.0
ob_lamp.location = (4.076, 1.005, 5.904)
ob_lamp.rotation_euler = (0.6503, 0.05522, 1.866)
ob_lamp.lock_rotations_4d = False
ob_lamp.empty_display_type = 'ARROWS'
ob_lamp.color = (0.0, 0.0, 0.0, 0.0)
ob_lamp.lineart.crease_threshold = 0.0
ob_camera.location = (7.481, -6.508, 5.344)
ob_camera.rotation_euler = (1.109, 0.0, 0.8149)
ob_camera.lock_rotations_4d = False
ob_camera.empty_display_type = 'ARROWS'
ob_camera.color = (0.0, 0.0, 0.0, 0.0)
ob_camera.display_type = 'WIRE'
ob_camera.lineart.crease_threshold = 0.0

# ---- collection membership
col_collection_1.objects.link(ob_light_2)
col_collection_1.objects.link(ob_housenground)
col_collection_1.objects.link(ob_lamp)
col_collection_1.objects.link(ob_camera)

# ---- scene / render settings (as saved in the file)
scene.camera = ob_camera
scene.frame_start = 1; scene.frame_end = 250; scene.frame_set(1)
scene.render.engine = 'BLENDER_EEVEE_NEXT'
scene.render.resolution_percentage = 50
scene.render.dither_intensity = 0.0
scene.cycles.use_denoising = False
scene.cycles.samples = 128
scene.cycles.sampling_pattern = 'TABULATED_SOBOL'
scene.cycles.use_adaptive_sampling = False
scene.cycles.use_light_tree = False
scene.cycles.blur_glossy = 0.0
scene.cycles.sample_clamp_indirect = 0.0
scene.view_settings.view_transform = 'Standard'
bpy.context.view_layer.update()
